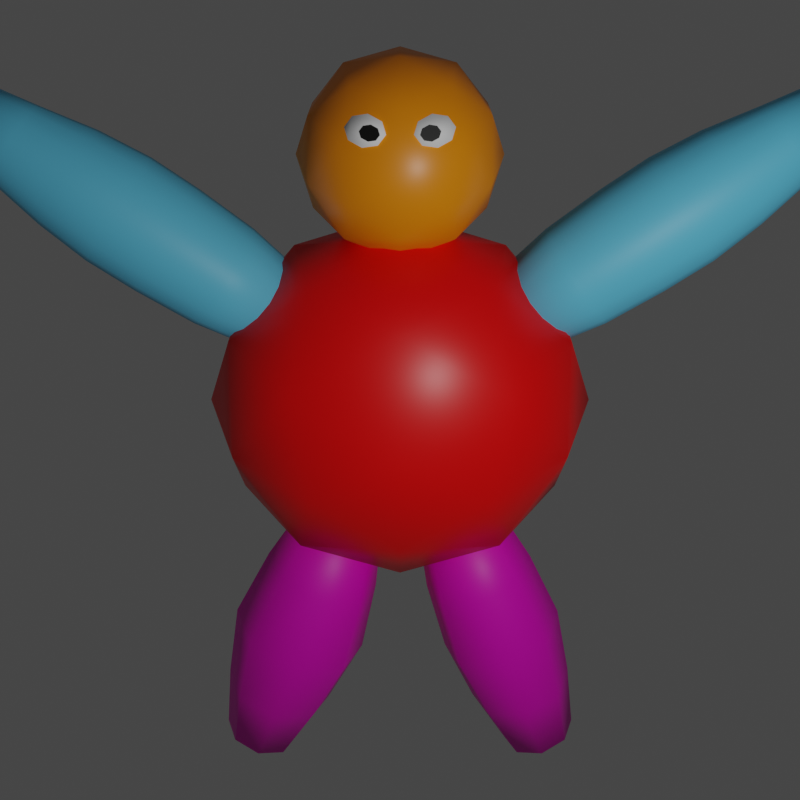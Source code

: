 # Source: bigboi.blend  (saved by Blender 2.81.16; exported with 4.5.12 LTS)
import bpy
from mathutils import Matrix  # noqa: F401  (used for matrix-valued properties, if any)

bpy.ops.wm.read_factory_settings(use_empty=True)
scene = bpy.context.scene
scene.name = 'Scene'

# ---- collections
col_collection = bpy.data.collections.new('Collection'); scene.collection.children.link(col_collection)

# ---- materials (node trees are filled in below, after node groups)
mat_torso = bpy.data.materials.new('torso')
mat_torso.alpha_threshold = 0.0
mat_torso.use_transparent_shadow = False
mat_torso.line_color = (0.0, 0.0, 0.0, 1.0)
mat_arm = bpy.data.materials.new('arm')
mat_arm.use_transparent_shadow = False
mat_head = bpy.data.materials.new('head')
mat_head.alpha_threshold = 0.0
mat_head.use_transparent_shadow = False
mat_head.line_color = (0.0, 0.0, 0.0, 1.0)
mat_leg = bpy.data.materials.new('leg')
mat_leg.use_transparent_shadow = False
mat_eye = bpy.data.materials.new('eye')
mat_eye.use_transparent_shadow = False
mat_pupil = bpy.data.materials.new('pupil')
mat_pupil.use_transparent_shadow = False

# ---- material node trees
mat_torso.use_nodes = True; mat_torso.node_tree.nodes.clear()
_N = mat_torso.node_tree.nodes; _L = mat_torso.node_tree.links
n0 = _N.new('ShaderNodeOutputMaterial'); n0.name = 'Material Output'; n0.location = (300, 300)
n1 = _N.new('ShaderNodeBsdfPrincipled'); n1.name = 'Principled BSDF'; n1.location = (10, 300)
n1.distribution = 'GGX'
n1.subsurface_method = 'BURLEY'
n1.inputs[0].default_value = (1.0, 0.0, 0.0004285, 1.0)
n1.inputs[2].default_value = 0.4
n1.inputs[3].default_value = 1.45
n1.inputs[27].default_value = (0.0, 0.0, 0.0, 1.0)
n1.inputs[28].default_value = 1.0
_L.new(n1.outputs[0], n0.inputs[0])
n0.is_active_output = True
mat_arm.use_nodes = True; mat_arm.node_tree.nodes.clear()
_N = mat_arm.node_tree.nodes; _L = mat_arm.node_tree.links
n0 = _N.new('ShaderNodeOutputMaterial'); n0.name = 'Material Output'; n0.location = (300, 300)
n1 = _N.new('ShaderNodeBsdfPrincipled'); n1.name = 'Principled BSDF'; n1.location = (10, 300)
n1.distribution = 'GGX'
n1.subsurface_method = 'BURLEY'
n1.inputs[0].default_value = (0.1395, 0.6714, 1.0, 1.0)
n1.inputs[3].default_value = 1.45
n1.inputs[27].default_value = (0.0, 0.0, 0.0, 1.0)
n1.inputs[28].default_value = 1.0
_L.new(n1.outputs[0], n0.inputs[0])
n0.is_active_output = True
mat_head.use_nodes = True; mat_head.node_tree.nodes.clear()
_N = mat_head.node_tree.nodes; _L = mat_head.node_tree.links
n0 = _N.new('ShaderNodeOutputMaterial'); n0.name = 'Material Output'; n0.location = (300, 300)
n1 = _N.new('ShaderNodeBsdfPrincipled'); n1.name = 'Principled BSDF'; n1.location = (10, 300)
n1.distribution = 'GGX'
n1.subsurface_method = 'BURLEY'
n1.inputs[0].default_value = (1.0, 0.2826, 0.0, 1.0)
n1.inputs[2].default_value = 0.4
n1.inputs[3].default_value = 1.45
n1.inputs[27].default_value = (0.0, 0.0, 0.0, 1.0)
n1.inputs[28].default_value = 1.0
_L.new(n1.outputs[0], n0.inputs[0])
n0.is_active_output = True
mat_leg.use_nodes = True; mat_leg.node_tree.nodes.clear()
_N = mat_leg.node_tree.nodes; _L = mat_leg.node_tree.links
n0 = _N.new('ShaderNodeOutputMaterial'); n0.name = 'Material Output'; n0.location = (300, 300)
n1 = _N.new('ShaderNodeBsdfPrincipled'); n1.name = 'Principled BSDF'; n1.location = (10, 300)
n1.distribution = 'GGX'
n1.subsurface_method = 'BURLEY'
n1.inputs[0].default_value = (1.0, 0.0, 0.6659, 1.0)
n1.inputs[3].default_value = 1.45
n1.inputs[27].default_value = (0.0, 0.0, 0.0, 1.0)
n1.inputs[28].default_value = 1.0
_L.new(n1.outputs[0], n0.inputs[0])
n0.is_active_output = True
mat_eye.use_nodes = True; mat_eye.node_tree.nodes.clear()
_N = mat_eye.node_tree.nodes; _L = mat_eye.node_tree.links
n0 = _N.new('ShaderNodeOutputMaterial'); n0.name = 'Material Output'; n0.location = (300, 300)
n1 = _N.new('ShaderNodeBsdfPrincipled'); n1.name = 'Principled BSDF'; n1.location = (10, 300)
n1.distribution = 'GGX'
n1.subsurface_method = 'BURLEY'
n1.inputs[0].default_value = (1.0, 1.0, 1.0, 1.0)
n1.inputs[3].default_value = 1.45
n1.inputs[27].default_value = (0.0, 0.0, 0.0, 1.0)
n1.inputs[28].default_value = 1.0
_L.new(n1.outputs[0], n0.inputs[0])
n0.is_active_output = True
mat_pupil.use_nodes = True; mat_pupil.node_tree.nodes.clear()
_N = mat_pupil.node_tree.nodes; _L = mat_pupil.node_tree.links
n0 = _N.new('ShaderNodeOutputMaterial'); n0.name = 'Material Output'; n0.location = (300, 300)
n1 = _N.new('ShaderNodeBsdfPrincipled'); n1.name = 'Principled BSDF'; n1.location = (10, 300)
n1.distribution = 'GGX'
n1.subsurface_method = 'BURLEY'
n1.inputs[0].default_value = (0.0, 0.0, 0.0, 1.0)
n1.inputs[3].default_value = 1.45
n1.inputs[27].default_value = (0.0, 0.0, 0.0, 1.0)
n1.inputs[28].default_value = 1.0
_L.new(n1.outputs[0], n0.inputs[0])
n0.is_active_output = True

# ---- world
world_world = bpy.data.worlds.new('World'); scene.world = world_world
world_world.use_nodes = True; world_world.node_tree.nodes.clear()
_N = world_world.node_tree.nodes; _L = world_world.node_tree.links
n0 = _N.new('ShaderNodeOutputWorld'); n0.name = 'World Output'; n0.location = (300, 300)
n1 = _N.new('ShaderNodeBackground'); n1.name = 'Background'; n1.location = (10, 300)
n1.inputs[0].default_value = (0.05088, 0.05088, 0.05088, 1.0)
_L.new(n1.outputs[0], n0.inputs[0])
n0.is_active_output = True
world_world.color = (0.05088, 0.05088, 0.05088)
world_world.use_sun_shadow = False
world_world.sun_shadow_jitter_overblur = 0.0

# ---- cameras
cam_perspective = bpy.data.cameras.new('perspective')
cam_perspective.clip_end = 100.0
cam_perspective.ortho_scale = 7.314
cam_front = bpy.data.cameras.new('front')
cam_front.ortho_scale = 9.0
cam_right = bpy.data.cameras.new('right')
cam_left = bpy.data.cameras.new('left')

# ---- lights
light_front_light = bpy.data.lights.new('front_light', 'POINT')
light_front_light.transmission_factor = 0.0
light_front_light.use_shadow = False
light_front_light.energy = 1000.0
light_front_light.shadow_soft_size = 0.1
light_front_light.shadow_maximum_resolution = 0.006
light_front_light.use_absolute_resolution = True

# ---- meshes
me_bigboi = bpy.data.meshes.new('bigboi')
me_bigboi.from_pydata([(1.701, -0.4326, 0.8506), (1.051, 1.133, 0.5257), (1.701, 2.889e-07, -1.051), (1.701, 0.4326, 0.8506), (1.701, 0.7, -0.3249), (1.051, -3.109e-08, 1.701), (1.051, 0.7, -1.376), (1.701, -0.7, -0.3249), (1.051, -0.7, -1.376), (1.051, -1.133, 0.5257), (2.0, 2.181e-07, 0.0), (0.8943, 2.825e-07, -1.788), (0.8944, 1.191, -0.5528), (0.8944, 0.736, 1.447), (0.8944, -0.736, 1.447), (0.8944, -1.191, -0.5528), (4.12, 0.3245, 3.025), (1.235, 0.4536, 1.003), (4.049, 0.2998, 3.127), (1.136, 0.4191, 1.145), (3.989, 0.2295, 3.213), (1.051, 0.3207, 1.265), (3.948, 0.1242, 3.271), (0.995, 0.1736, 1.346), (3.934, -3.908e-07, 3.291), (0.9752, 4.491e-07, 1.374), (3.948, -0.1242, 3.271), (0.995, -0.1736, 1.346), (3.989, -0.2295, 3.213), (1.051, -0.3207, 1.265), (4.049, -0.2998, 3.127), (1.136, -0.4191, 1.145), (4.12, -0.3245, 3.025), (1.235, -0.4536, 1.003), (4.191, -0.2998, 2.924), (1.335, -0.4191, 0.8605), (4.252, -0.2295, 2.837), (1.419, -0.3207, 0.74), (4.292, -0.1242, 2.78), (1.476, -0.1736, 0.6594), (4.306, -3.013e-07, 2.759), (1.496, 5.742e-07, 0.6311), (4.292, 0.1242, 2.78), (1.476, 0.1736, 0.6594), (4.252, 0.2295, 2.837), (1.419, 0.3207, 0.74), (4.191, 0.2998, 2.924), (1.335, 0.4191, 0.8605), (3.67, 0.4291, 2.704), (3.202, 0.54, 2.38), (3.084, 0.4989, 2.549), (3.576, 0.3964, 2.838), (2.983, 0.3818, 2.693), (3.496, 0.3034, 2.952), (2.916, 0.2066, 2.789), (3.443, 0.1642, 3.029), (2.893, -6.677e-08, 2.822), (3.424, -2.494e-07, 3.055), (2.916, -0.2066, 2.789), (3.443, -0.1642, 3.029), (2.983, -0.3818, 2.693), (3.496, -0.3034, 2.952), (3.084, -0.4989, 2.549), (3.576, -0.3964, 2.838), (3.202, -0.54, 2.38), (3.67, -0.4291, 2.704), (3.321, -0.4989, 2.211), (3.764, -0.3964, 2.569), (3.421, -0.3818, 2.067), (3.844, -0.3034, 2.455), (3.488, -0.2066, 1.971), (3.898, -0.1642, 2.379), (3.512, 8.213e-08, 1.938), (3.916, -1.311e-07, 2.352), (3.488, 0.2066, 1.971), (3.898, 0.1642, 2.379), (3.421, 0.3818, 2.067), (3.844, 0.3034, 2.455), (3.321, 0.4989, 2.211), (3.764, 0.3964, 2.569), (2.305, 0.5964, 1.751), (1.77, 0.5628, 1.377), (1.646, 0.52, 1.554), (2.174, 0.551, 1.938), (1.542, 0.398, 1.703), (2.063, 0.4217, 2.097), (1.472, 0.2154, 1.803), (1.989, 0.2282, 2.203), (1.447, 2.973e-07, 1.838), (1.963, 1.561e-07, 2.24), (1.472, -0.2154, 1.803), (1.989, -0.2282, 2.203), (1.542, -0.398, 1.703), (2.063, -0.4217, 2.097), (1.646, -0.52, 1.554), (2.174, -0.551, 1.938), (1.77, -0.5628, 1.377), (2.305, -0.5964, 1.751), (1.894, -0.52, 1.201), (2.436, -0.551, 1.564), (1.998, -0.398, 1.051), (2.547, -0.4217, 1.406), (2.068, -0.2154, 0.9511), (2.621, -0.2282, 1.3), (2.093, 4.525e-07, 0.916), (2.647, 3.206e-07, 1.263), (2.068, 0.2154, 0.9511), (2.621, 0.2282, 1.3), (1.998, 0.398, 1.051), (2.547, 0.4217, 1.406), (1.894, 0.52, 1.201), (2.436, 0.551, 1.564), (2.622, 0.553, 2.253), (2.511, 0.4233, 2.412), (2.436, 0.2291, 2.519), (2.41, 3.927e-08, 2.556), (2.436, -0.2291, 2.519), (2.511, -0.4233, 2.412), (2.622, -0.553, 2.253), (2.753, -0.5986, 2.066), (2.885, -0.553, 1.878), (2.996, -0.4233, 1.719), (3.071, -0.2291, 1.613), (3.097, 2.043e-07, 1.575), (3.071, 0.2291, 1.613), (2.996, 0.4233, 1.719), (2.885, 0.553, 1.878), (2.753, 0.5986, 2.066), (0.4472, -0.8506, 2.329), (0.4472, -0.5257, 3.329), (0.4472, 0.5257, 3.329), (0.4472, 0.8506, 2.329), (0.4472, 1.803e-07, 1.711), (1.0, 1.344e-07, 2.606), (0.5257, -0.5, 1.918), (0.5257, -0.809, 2.869), (0.5257, -4.365e-08, 3.457), (0.5257, 0.809, 2.869), (0.5257, 0.5, 1.918), (0.8507, -0.5, 2.443), (0.8507, 1.849e-07, 2.08), (0.8507, -0.309, 3.031), (0.8507, 0.309, 3.031), (0.8507, 0.5, 2.443), (1.702, 0.4262, -4.506), (0.6463, 0.4657, -1.485), (1.987, 0.3013, -4.407), (0.9572, 0.3293, -1.377), (2.105, -9.8e-08, -4.365), (1.086, -7.734e-08, -1.332), (1.987, -0.3013, -4.407), (0.9572, -0.3293, -1.377), (1.702, -0.4262, -4.506), (0.6463, -0.4657, -1.485), (1.418, -0.3013, -4.605), (0.3355, -0.3293, -1.594), (1.3, -3.65e-08, -4.647), (0.2067, -1.013e-08, -1.639), (1.418, 0.3013, -4.605), (0.3355, 0.3293, -1.594), (1.442, 0.5967, -3.762), (1.164, 0.7113, -2.967), (0.8865, 0.6237, -2.172), (1.303, 0.441, -2.027), (1.639, 0.503, -2.801), (1.84, 0.4219, -3.623), (1.475, -9.762e-08, -1.966), (1.836, -1.132e-07, -2.732), (2.005, -1.087e-07, -3.565), (1.303, -0.441, -2.027), (1.639, -0.503, -2.801), (1.84, -0.4219, -3.623), (0.8865, -0.6237, -2.172), (1.164, -0.7113, -2.967), (1.442, -0.5967, -3.762), (0.4702, -0.441, -2.318), (0.6896, -0.503, -3.133), (1.044, -0.4219, -3.901), (0.3087, -7.444e-09, -2.374), (0.53, -1.016e-08, -3.207), (0.8789, -2.262e-08, -3.959), (0.4702, 0.441, -2.318), (0.6896, 0.503, -3.133), (1.044, 0.4219, -3.901), (0.3361, -0.8633, 2.863), (0.3174, -0.7847, 2.84), (0.4577, -0.8175, 2.92), (0.4389, -0.7389, 2.897), (0.4924, -0.7782, 3.026), (0.4736, -0.6996, 3.003), (0.4199, -0.7683, 3.119), (0.4011, -0.6897, 3.095), (0.2826, -0.7936, 3.144), (0.2639, -0.7151, 3.121), (0.1611, -0.8394, 3.087), (0.1423, -0.7608, 3.064), (0.1264, -0.8787, 2.981), (0.1076, -0.8002, 2.958), (0.1989, -0.8886, 2.888), (0.1801, -0.81, 2.865), (0.283, -0.8763, 2.92), (0.2737, -0.8371, 2.908), (0.3438, -0.8535, 2.948), (0.3344, -0.8142, 2.937), (0.3612, -0.8338, 3.001), (0.3518, -0.7945, 2.989), (0.3249, -0.8289, 3.047), (0.3155, -0.7896, 3.036), (0.2563, -0.8415, 3.06), (0.2469, -0.8023, 3.048), (0.1955, -0.8644, 3.031), (0.1861, -0.8251, 3.02), (0.1782, -0.8841, 2.979), (0.1688, -0.8448, 2.967), (0.2144, -0.889, 2.932), (0.205, -0.8497, 2.921), (-1.701, -0.4326, 0.8506), (-1.051, 1.133, 0.5257), (0.0, 1.4, 2.929e-07), (0.0, 1.133, 1.176), (-1.701, 2.889e-07, -1.051), (-1.701, 0.4326, 0.8506), (-1.701, 0.7, -0.3249), (-1.051, -3.109e-08, 1.701), (-1.051, 0.7, -1.376), (-1.701, -0.7, -0.3249), (0.0, 1.133, -1.176), (-1.051, -0.7, -1.376), (-1.051, -1.133, 0.5257), (0.0, -1.133, 1.176), (0.0, 0.4326, 1.902), (0.0, -1.133, -1.176), (0.0, -0.4326, 1.902), (0.0, 0.4326, -1.902), (0.0, -1.4, -2.446e-07), (0.0, -0.4326, -1.902), (-2.0, 2.181e-07, 0.0), (-0.8943, 2.826e-07, -1.788), (-0.8944, 1.191, -0.5528), (-0.8944, 0.736, 1.447), (-0.8944, -0.736, 1.447), (-0.8944, -1.191, -0.5528), (-4.12, 0.3245, 3.025), (-1.235, 0.4536, 1.003), (-4.049, 0.2998, 3.127), (-1.136, 0.4191, 1.145), (-3.989, 0.2295, 3.213), (-1.051, 0.3207, 1.265), (-3.948, 0.1242, 3.271), (-0.995, 0.1736, 1.346), (-3.934, -3.908e-07, 3.291), (-0.9752, 4.491e-07, 1.374), (-3.948, -0.1242, 3.271), (-0.995, -0.1736, 1.346), (-3.989, -0.2295, 3.213), (-1.051, -0.3207, 1.265), (-4.049, -0.2998, 3.127), (-1.136, -0.4191, 1.145), (-4.12, -0.3245, 3.025), (-1.235, -0.4536, 1.003), (-4.191, -0.2998, 2.924), (-1.335, -0.4191, 0.8605), (-4.252, -0.2295, 2.837), (-1.419, -0.3207, 0.74), (-4.292, -0.1242, 2.78), (-1.476, -0.1736, 0.6594), (-4.306, -3.013e-07, 2.759), (-1.496, 5.742e-07, 0.6311), (-4.292, 0.1242, 2.78), (-1.476, 0.1736, 0.6594), (-4.252, 0.2295, 2.837), (-1.419, 0.3207, 0.74), (-4.191, 0.2998, 2.924), (-1.335, 0.4191, 0.8605), (-3.67, 0.4291, 2.704), (-3.202, 0.54, 2.38), (-3.084, 0.4989, 2.549), (-3.576, 0.3964, 2.838), (-2.983, 0.3818, 2.693), (-3.496, 0.3034, 2.952), (-2.916, 0.2066, 2.789), (-3.443, 0.1642, 3.029), (-2.893, -6.677e-08, 2.822), (-3.424, -2.494e-07, 3.055), (-2.916, -0.2066, 2.789), (-3.443, -0.1642, 3.029), (-2.983, -0.3818, 2.693), (-3.496, -0.3034, 2.952), (-3.084, -0.4989, 2.549), (-3.576, -0.3964, 2.838), (-3.202, -0.54, 2.38), (-3.67, -0.4291, 2.704), (-3.321, -0.4989, 2.211), (-3.764, -0.3964, 2.569), (-3.421, -0.3818, 2.067), (-3.844, -0.3034, 2.455), (-3.488, -0.2066, 1.971), (-3.898, -0.1642, 2.379), (-3.512, 8.213e-08, 1.938), (-3.916, -1.311e-07, 2.352), (-3.488, 0.2066, 1.971), (-3.898, 0.1642, 2.379), (-3.421, 0.3818, 2.067), (-3.844, 0.3034, 2.455), (-3.321, 0.4989, 2.211), (-3.764, 0.3964, 2.569), (-2.305, 0.5964, 1.751), (-1.77, 0.5628, 1.377), (-1.646, 0.52, 1.554), (-2.174, 0.551, 1.938), (-1.542, 0.398, 1.703), (-2.063, 0.4217, 2.097), (-1.472, 0.2154, 1.803), (-1.989, 0.2282, 2.203), (-1.447, 2.973e-07, 1.838), (-1.963, 1.561e-07, 2.24), (-1.472, -0.2154, 1.803), (-1.989, -0.2282, 2.203), (-1.542, -0.398, 1.703), (-2.063, -0.4217, 2.097), (-1.646, -0.52, 1.554), (-2.174, -0.551, 1.938), (-1.77, -0.5628, 1.377), (-2.305, -0.5964, 1.751), (-1.894, -0.52, 1.201), (-2.436, -0.551, 1.564), (-1.998, -0.398, 1.051), (-2.547, -0.4217, 1.406), (-2.068, -0.2154, 0.9511), (-2.621, -0.2282, 1.3), (-2.093, 4.525e-07, 0.916), (-2.647, 3.206e-07, 1.263), (-2.068, 0.2154, 0.9511), (-2.621, 0.2282, 1.3), (-1.998, 0.398, 1.051), (-2.547, 0.4217, 1.406), (-1.894, 0.52, 1.201), (-2.436, 0.551, 1.564), (-2.622, 0.553, 2.253), (-2.511, 0.4233, 2.412), (-2.436, 0.2291, 2.519), (-2.41, 3.927e-08, 2.556), (-2.436, -0.2291, 2.519), (-2.511, -0.4233, 2.412), (-2.622, -0.553, 2.253), (-2.753, -0.5986, 2.066), (-2.885, -0.553, 1.878), (-2.996, -0.4233, 1.719), (-3.071, -0.2291, 1.613), (-3.097, 2.043e-07, 1.575), (-3.071, 0.2291, 1.613), (-2.996, 0.4233, 1.719), (-2.885, 0.553, 1.878), (-2.753, 0.5986, 2.066), (-0.4472, -0.8506, 2.329), (-0.4472, -0.5257, 3.329), (-0.4472, 0.5257, 3.329), (-0.4472, 0.8506, 2.329), (-0.4472, 1.803e-07, 1.711), (-1.0, 1.344e-07, 2.606), (0.0, -0.309, 1.655), (0.0, 0.309, 1.655), (0.0, -1.0, 2.606), (0.0, -0.809, 2.018), (0.0, -0.309, 3.557), (0.0, -0.809, 3.194), (0.0, 0.809, 3.194), (0.0, 0.309, 3.557), (0.0, 0.809, 2.018), (0.0, 1.0, 2.606), (-0.5257, -0.5, 1.918), (-0.5257, -0.809, 2.869), (-0.5257, -4.365e-08, 3.457), (-0.5257, 0.809, 2.869), (-0.5257, 0.5, 1.918), (-0.8507, -0.5, 2.443), (-0.8507, 1.849e-07, 2.08), (-0.8507, -0.309, 3.031), (-0.8507, 0.309, 3.031), (-0.8507, 0.5, 2.443), (-1.702, 0.4262, -4.506), (-0.6463, 0.4657, -1.485), (-1.987, 0.3013, -4.407), (-0.9572, 0.3293, -1.377), (-2.105, -9.8e-08, -4.365), (-1.086, -7.734e-08, -1.332), (-1.987, -0.3013, -4.407), (-0.9572, -0.3293, -1.377), (-1.702, -0.4262, -4.506), (-0.6463, -0.4657, -1.485), (-1.418, -0.3013, -4.605), (-0.3355, -0.3293, -1.594), (-1.3, -3.65e-08, -4.647), (-0.2067, -1.013e-08, -1.639), (-1.418, 0.3013, -4.605), (-0.3355, 0.3293, -1.594), (-1.451, 0.6165, -3.788), (-1.164, 0.7732, -2.967), (-0.8771, 0.6445, -2.146), (-1.307, 0.4557, -1.995), (-1.68, 0.5467, -2.787), (-1.863, 0.4359, -3.644), (-1.486, -9.988e-08, -1.933), (-1.894, -1.205e-07, -2.712), (-2.033, -1.113e-07, -3.585), (-1.307, -0.4557, -1.995), (-1.68, -0.5467, -2.787), (-1.863, -0.4359, -3.644), (-0.8771, -0.6445, -2.146), (-1.164, -0.7732, -2.967), (-1.451, -0.6165, -3.788), (-0.447, -0.4557, -2.296), (-0.6479, -0.5467, -3.147), (-1.04, -0.4359, -3.932), (-0.2769, -6.805e-09, -2.357), (-0.4488, -8.774e-09, -3.224), (-0.8689, -2.237e-08, -3.993), (-0.447, 0.4557, -2.296), (-0.6479, 0.5467, -3.147), (-1.04, 0.4359, -3.932), (-0.3361, -0.8633, 2.863), (-0.3174, -0.7847, 2.84), (-0.4577, -0.8175, 2.92), (-0.4389, -0.7389, 2.897), (-0.4924, -0.7782, 3.026), (-0.4736, -0.6996, 3.003), (-0.4199, -0.7683, 3.119), (-0.4011, -0.6897, 3.095), (-0.2826, -0.7936, 3.144), (-0.2639, -0.7151, 3.121), (-0.1611, -0.8394, 3.087), (-0.1423, -0.7608, 3.064), (-0.1264, -0.8787, 2.981), (-0.1076, -0.8002, 2.958), (-0.1989, -0.8886, 2.888), (-0.1801, -0.81, 2.865), (-0.283, -0.8763, 2.92), (-0.2737, -0.8371, 2.908), (-0.3438, -0.8535, 2.948), (-0.3344, -0.8142, 2.937), (-0.3612, -0.8338, 3.001), (-0.3518, -0.7945, 2.989), (-0.3249, -0.8289, 3.047), (-0.3155, -0.7896, 3.036), (-0.2563, -0.8415, 3.06), (-0.2469, -0.8023, 3.048), (-0.1955, -0.8644, 3.031), (-0.1861, -0.8251, 3.02), (-0.1782, -0.8841, 2.979), (-0.1688, -0.8448, 2.967), (-0.2144, -0.889, 2.932), (-0.205, -0.8497, 2.921)], [], [(219, 230, 13), (231, 8, 15), (230, 232, 5), (8, 11, 2), (233, 6, 11), (2, 6, 4), (3, 0, 10), (219, 13, 1), (4, 3, 10), (7, 8, 2), (4, 1, 3), (230, 5, 13), (1, 13, 3), (234, 15, 9), (3, 5, 0), (5, 14, 0), (6, 12, 4), (218, 219, 1), (233, 226, 6), (7, 2, 10), (0, 7, 10), (9, 15, 7), (232, 14, 5), (229, 234, 9), (231, 235, 8), (2, 4, 10), (226, 12, 6), (0, 9, 7), (229, 9, 14), (235, 11, 8), (14, 9, 0), (218, 1, 12), (15, 8, 7), (226, 218, 12), (232, 229, 14), (234, 231, 15), (235, 233, 11), (11, 6, 2), (13, 5, 3), (12, 1, 4), (81, 17, 19, 82), (82, 19, 21, 84), (84, 21, 23, 86), (86, 23, 25, 88), (88, 25, 27, 90), (90, 27, 29, 92), (92, 29, 31, 94), (94, 31, 33, 96), (96, 33, 35, 98), (98, 35, 37, 100), (100, 37, 39, 102), (102, 39, 41, 104), (104, 41, 43, 106), (106, 43, 45, 108), (19, 17, 47, 45, 43, 41, 39, 37, 35, 33, 31, 29, 27, 25, 23, 21), (108, 45, 47, 110), (110, 47, 17, 81), (16, 18, 20, 22, 24, 26, 28, 30, 32, 34, 36, 38, 40, 42, 44, 46), (46, 79, 48, 16), (79, 78, 49, 48), (44, 77, 79, 46), (77, 76, 78, 79), (42, 75, 77, 44), (75, 74, 76, 77), (40, 73, 75, 42), (73, 72, 74, 75), (38, 71, 73, 40), (71, 70, 72, 73), (36, 69, 71, 38), (69, 68, 70, 71), (34, 67, 69, 36), (67, 66, 68, 69), (32, 65, 67, 34), (65, 64, 66, 67), (30, 63, 65, 32), (63, 62, 64, 65), (28, 61, 63, 30), (61, 60, 62, 63), (26, 59, 61, 28), (59, 58, 60, 61), (24, 57, 59, 26), (57, 56, 58, 59), (22, 55, 57, 24), (55, 54, 56, 57), (20, 53, 55, 22), (53, 52, 54, 55), (18, 51, 53, 20), (51, 50, 52, 53), (16, 48, 51, 18), (48, 49, 50, 51), (126, 111, 80, 127), (111, 110, 81, 80), (125, 109, 111, 126), (109, 108, 110, 111), (124, 107, 109, 125), (107, 106, 108, 109), (123, 105, 107, 124), (105, 104, 106, 107), (122, 103, 105, 123), (103, 102, 104, 105), (121, 101, 103, 122), (101, 100, 102, 103), (120, 99, 101, 121), (99, 98, 100, 101), (119, 97, 99, 120), (97, 96, 98, 99), (118, 95, 97, 119), (95, 94, 96, 97), (117, 93, 95, 118), (93, 92, 94, 95), (116, 91, 93, 117), (91, 90, 92, 93), (115, 89, 91, 116), (89, 88, 90, 91), (114, 87, 89, 115), (87, 86, 88, 89), (113, 85, 87, 114), (85, 84, 86, 87), (112, 83, 85, 113), (83, 82, 84, 85), (127, 80, 83, 112), (80, 81, 82, 83), (49, 127, 112, 50), (50, 112, 113, 52), (52, 113, 114, 54), (54, 114, 115, 56), (56, 115, 116, 58), (58, 116, 117, 60), (60, 117, 118, 62), (62, 118, 119, 64), (64, 119, 120, 66), (66, 120, 121, 68), (68, 121, 122, 70), (70, 122, 123, 72), (72, 123, 124, 74), (74, 124, 125, 76), (76, 125, 126, 78), (78, 126, 127, 49), (128, 134, 139), (129, 135, 141), (130, 136, 142), (131, 137, 143), (132, 138, 140), (140, 143, 133), (140, 138, 143), (138, 131, 143), (143, 142, 133), (143, 137, 142), (137, 130, 142), (142, 141, 133), (142, 136, 141), (136, 129, 141), (141, 139, 133), (141, 135, 139), (135, 128, 139), (139, 140, 133), (139, 134, 140), (134, 132, 140), (361, 138, 132), (361, 368, 138), (368, 131, 138), (369, 137, 131), (369, 366, 137), (366, 130, 137), (367, 136, 130), (367, 364, 136), (364, 129, 136), (365, 135, 129), (365, 362, 135), (362, 128, 135), (363, 134, 128), (363, 360, 134), (360, 132, 134), (368, 369, 131), (366, 367, 130), (364, 365, 129), (362, 363, 128), (360, 361, 132), (162, 145, 147, 163), (163, 147, 149, 166), (166, 149, 151, 169), (169, 151, 153, 172), (172, 153, 155, 175), (175, 155, 157, 178), (147, 145, 159, 157, 155, 153, 151, 149), (178, 157, 159, 181), (181, 159, 145, 162), (144, 146, 148, 150, 152, 154, 156, 158), (158, 183, 160, 144), (183, 182, 161, 160), (182, 181, 162, 161), (156, 180, 183, 158), (180, 179, 182, 183), (179, 178, 181, 182), (154, 177, 180, 156), (177, 176, 179, 180), (176, 175, 178, 179), (152, 174, 177, 154), (174, 173, 176, 177), (173, 172, 175, 176), (150, 171, 174, 152), (171, 170, 173, 174), (170, 169, 172, 173), (148, 168, 171, 150), (168, 167, 170, 171), (167, 166, 169, 170), (146, 165, 168, 148), (165, 164, 167, 168), (164, 163, 166, 167), (144, 160, 165, 146), (160, 161, 164, 165), (161, 162, 163, 164), (184, 185, 187, 186), (186, 187, 189, 188), (188, 189, 191, 190), (190, 191, 193, 192), (192, 193, 195, 194), (194, 195, 197, 196), (187, 185, 199, 197, 195, 193, 191, 189), (196, 197, 199, 198), (198, 199, 185, 184), (184, 186, 188, 190, 192, 194, 196, 198), (200, 201, 203, 202), (202, 203, 205, 204), (204, 205, 207, 206), (206, 207, 209, 208), (208, 209, 211, 210), (210, 211, 213, 212), (203, 201, 215, 213, 211, 209, 207, 205), (212, 213, 215, 214), (214, 215, 201, 200), (200, 202, 204, 206, 208, 210, 212, 214), (219, 239, 230), (231, 241, 227), (230, 223, 232), (227, 220, 237), (233, 237, 224), (220, 222, 224), (221, 236, 216), (219, 217, 239), (222, 236, 221), (225, 220, 227), (222, 221, 217), (230, 239, 223), (217, 221, 239), (234, 228, 241), (221, 216, 223), (223, 216, 240), (224, 222, 238), (218, 217, 219), (233, 224, 226), (225, 236, 220), (216, 236, 225), (228, 225, 241), (232, 223, 240), (229, 228, 234), (231, 227, 235), (220, 236, 222), (226, 224, 238), (216, 225, 228), (229, 240, 228), (235, 227, 237), (240, 216, 228), (218, 238, 217), (241, 225, 227), (226, 238, 218), (232, 240, 229), (234, 241, 231), (235, 237, 233), (237, 220, 224), (239, 221, 223), (238, 222, 217), (307, 308, 245, 243), (308, 310, 247, 245), (310, 312, 249, 247), (312, 314, 251, 249), (314, 316, 253, 251), (316, 318, 255, 253), (318, 320, 257, 255), (320, 322, 259, 257), (322, 324, 261, 259), (324, 326, 263, 261), (326, 328, 265, 263), (328, 330, 267, 265), (330, 332, 269, 267), (332, 334, 271, 269), (245, 247, 249, 251, 253, 255, 257, 259, 261, 263, 265, 267, 269, 271, 273, 243), (334, 336, 273, 271), (336, 307, 243, 273), (242, 272, 270, 268, 266, 264, 262, 260, 258, 256, 254, 252, 250, 248, 246, 244), (272, 242, 274, 305), (305, 274, 275, 304), (270, 272, 305, 303), (303, 305, 304, 302), (268, 270, 303, 301), (301, 303, 302, 300), (266, 268, 301, 299), (299, 301, 300, 298), (264, 266, 299, 297), (297, 299, 298, 296), (262, 264, 297, 295), (295, 297, 296, 294), (260, 262, 295, 293), (293, 295, 294, 292), (258, 260, 293, 291), (291, 293, 292, 290), (256, 258, 291, 289), (289, 291, 290, 288), (254, 256, 289, 287), (287, 289, 288, 286), (252, 254, 287, 285), (285, 287, 286, 284), (250, 252, 285, 283), (283, 285, 284, 282), (248, 250, 283, 281), (281, 283, 282, 280), (246, 248, 281, 279), (279, 281, 280, 278), (244, 246, 279, 277), (277, 279, 278, 276), (242, 244, 277, 274), (274, 277, 276, 275), (352, 353, 306, 337), (337, 306, 307, 336), (351, 352, 337, 335), (335, 337, 336, 334), (350, 351, 335, 333), (333, 335, 334, 332), (349, 350, 333, 331), (331, 333, 332, 330), (348, 349, 331, 329), (329, 331, 330, 328), (347, 348, 329, 327), (327, 329, 328, 326), (346, 347, 327, 325), (325, 327, 326, 324), (345, 346, 325, 323), (323, 325, 324, 322), (344, 345, 323, 321), (321, 323, 322, 320), (343, 344, 321, 319), (319, 321, 320, 318), (342, 343, 319, 317), (317, 319, 318, 316), (341, 342, 317, 315), (315, 317, 316, 314), (340, 341, 315, 313), (313, 315, 314, 312), (339, 340, 313, 311), (311, 313, 312, 310), (338, 339, 311, 309), (309, 311, 310, 308), (353, 338, 309, 306), (306, 309, 308, 307), (275, 276, 338, 353), (276, 278, 339, 338), (278, 280, 340, 339), (280, 282, 341, 340), (282, 284, 342, 341), (284, 286, 343, 342), (286, 288, 344, 343), (288, 290, 345, 344), (290, 292, 346, 345), (292, 294, 347, 346), (294, 296, 348, 347), (296, 298, 349, 348), (298, 300, 350, 349), (300, 302, 351, 350), (302, 304, 352, 351), (304, 275, 353, 352), (354, 375, 370), (355, 377, 371), (356, 378, 372), (357, 379, 373), (358, 376, 374), (376, 359, 379), (376, 379, 374), (374, 379, 357), (379, 359, 378), (379, 378, 373), (373, 378, 356), (378, 359, 377), (378, 377, 372), (372, 377, 355), (377, 359, 375), (377, 375, 371), (371, 375, 354), (375, 359, 376), (375, 376, 370), (370, 376, 358), (361, 358, 374), (361, 374, 368), (368, 374, 357), (369, 357, 373), (369, 373, 366), (366, 373, 356), (367, 356, 372), (367, 372, 364), (364, 372, 355), (365, 355, 371), (365, 371, 362), (362, 371, 354), (363, 354, 370), (363, 370, 360), (360, 370, 358), (368, 357, 369), (366, 356, 367), (364, 355, 365), (362, 354, 363), (360, 358, 361), (398, 399, 383, 381), (399, 402, 385, 383), (402, 405, 387, 385), (405, 408, 389, 387), (408, 411, 391, 389), (411, 414, 393, 391), (383, 385, 387, 389, 391, 393, 395, 381), (414, 417, 395, 393), (417, 398, 381, 395), (380, 394, 392, 390, 388, 386, 384, 382), (394, 380, 396, 419), (419, 396, 397, 418), (418, 397, 398, 417), (392, 394, 419, 416), (416, 419, 418, 415), (415, 418, 417, 414), (390, 392, 416, 413), (413, 416, 415, 412), (412, 415, 414, 411), (388, 390, 413, 410), (410, 413, 412, 409), (409, 412, 411, 408), (386, 388, 410, 407), (407, 410, 409, 406), (406, 409, 408, 405), (384, 386, 407, 404), (404, 407, 406, 403), (403, 406, 405, 402), (382, 384, 404, 401), (401, 404, 403, 400), (400, 403, 402, 399), (380, 382, 401, 396), (396, 401, 400, 397), (397, 400, 399, 398), (420, 422, 423, 421), (422, 424, 425, 423), (424, 426, 427, 425), (426, 428, 429, 427), (428, 430, 431, 429), (430, 432, 433, 431), (423, 425, 427, 429, 431, 433, 435, 421), (432, 434, 435, 433), (434, 420, 421, 435), (420, 434, 432, 430, 428, 426, 424, 422), (436, 438, 439, 437), (438, 440, 441, 439), (440, 442, 443, 441), (442, 444, 445, 443), (444, 446, 447, 445), (446, 448, 449, 447), (439, 441, 443, 445, 447, 449, 451, 437), (448, 450, 451, 449), (450, 436, 437, 451), (436, 450, 448, 446, 444, 442, 440, 438)])
me_bigboi.polygons.foreach_set('use_smooth', [1, 1, 1, 1, 1, 1, 1, 1, 1, 1, 1, 1, 1, 1, 1, 1, 1, 1, 1, 1, 1, 1, 1, 1, 1, 1, 1, 1, 1, 1, 1, 1, 1, 1, 1, 1, 1, 1, 1, 1, 1, 1, 1, 1, 1, 1, 1, 1, 1, 1, 1, 1, 1, 1, 1, 1, 1, 1, 1, 1, 1, 1, 1, 1, 1, 1, 1, 1, 1, 1, 1, 1, 1, 1, 1, 1, 1, 1, 1, 1, 1, 1, 1, 1, 1, 1, 1, 1, 1, 1, 1, 1, 1, 1, 1, 1, 1, 1, 1, 1, 1, 1, 1, 1, 1, 1, 1, 1, 1, 1, 1, 1, 1, 1, 1, 1, 1, 1, 1, 1, 1, 1, 1, 1, 1, 1, 1, 1, 1, 1, 1, 1, 1, 1, 1, 1, 1, 1, 1, 1, 1, 1, 1, 1, 1, 1, 1, 1, 1, 1, 1, 1, 1, 1, 1, 1, 1, 1, 1, 1, 1, 1, 1, 1, 1, 1, 1, 1, 1, 1, 1, 1, 1, 1, 1, 1, 1, 1, 1, 1, 1, 1, 1, 1, 1, 1, 1, 1, 1, 1, 1, 1, 1, 1, 1, 1, 1, 1, 1, 1, 1, 1, 1, 1, 1, 1, 1, 1, 1, 1, 1, 1, 1, 1, 1, 1, 1, 1, 1, 1, 1, 1, 0, 0, 0, 0, 0, 0, 0, 0, 0, 0, 1, 1, 1, 1, 1, 1, 1, 1, 1, 1, 1, 1, 1, 1, 1, 1, 1, 1, 1, 1, 1, 1, 1, 1, 1, 1, 1, 1, 1, 1, 1, 1, 1, 1, 1, 1, 1, 1, 1, 1, 1, 1, 1, 1, 1, 1, 1, 1, 1, 1, 1, 1, 1, 1, 1, 1, 1, 1, 1, 1, 1, 1, 1, 1, 1, 1, 1, 1, 1, 1, 1, 1, 1, 1, 1, 1, 1, 1, 1, 1, 1, 1, 1, 1, 1, 1, 1, 1, 1, 1, 1, 1, 1, 1, 1, 1, 1, 1, 1, 1, 1, 1, 1, 1, 1, 1, 1, 1, 1, 1, 1, 1, 1, 1, 1, 1, 1, 1, 1, 1, 1, 1, 1, 1, 1, 1, 1, 1, 1, 1, 1, 1, 1, 1, 1, 1, 1, 1, 1, 1, 1, 1, 1, 1, 1, 1, 1, 1, 1, 1, 1, 1, 1, 1, 1, 1, 1, 1, 1, 1, 1, 1, 1, 1, 1, 1, 1, 1, 1, 1, 1, 1, 1, 1, 1, 1, 1, 1, 1, 1, 1, 1, 1, 1, 1, 1, 1, 1, 1, 1, 1, 1, 1, 1, 1, 1, 1, 1, 1, 1, 1, 1, 1, 1, 1, 1, 1, 1, 1, 1, 1, 1, 1, 1, 1, 1, 1, 1, 1, 1, 1, 1, 0, 0, 0, 0, 0, 0, 0, 0, 0, 0])
me_bigboi.polygons.foreach_set('material_index', [0, 0, 0, 0, 0, 0, 0, 0, 0, 0, 0, 0, 0, 0, 0, 0, 0, 0, 0, 0, 0, 0, 0, 0, 0, 0, 0, 0, 0, 0, 0, 0, 0, 0, 0, 0, 0, 0, 0, 0, 1, 1, 1, 1, 1, 1, 1, 1, 1, 1, 1, 1, 1, 1, 1, 1, 1, 1, 1, 1, 1, 1, 1, 1, 1, 1, 1, 1, 1, 1, 1, 1, 1, 1, 1, 1, 1, 1, 1, 1, 1, 1, 1, 1, 1, 1, 1, 1, 1, 1, 1, 1, 1, 1, 1, 1, 1, 1, 1, 1, 1, 1, 1, 1, 1, 1, 1, 1, 1, 1, 1, 1, 1, 1, 1, 1, 1, 1, 1, 1, 1, 1, 1, 1, 1, 1, 1, 1, 1, 1, 1, 1, 1, 1, 1, 1, 1, 1, 2, 2, 2, 2, 2, 2, 2, 2, 2, 2, 2, 2, 2, 2, 2, 2, 2, 2, 2, 2, 2, 2, 2, 2, 2, 2, 2, 2, 2, 2, 2, 2, 2, 2, 2, 2, 2, 2, 2, 2, 3, 3, 3, 3, 3, 3, 3, 3, 3, 3, 3, 3, 3, 3, 3, 3, 3, 3, 3, 3, 3, 3, 3, 3, 3, 3, 3, 3, 3, 3, 3, 3, 3, 3, 4, 4, 4, 4, 4, 4, 4, 4, 4, 4, 5, 5, 5, 5, 5, 5, 5, 5, 5, 5, 0, 0, 0, 0, 0, 0, 0, 0, 0, 0, 0, 0, 0, 0, 0, 0, 0, 0, 0, 0, 0, 0, 0, 0, 0, 0, 0, 0, 0, 0, 0, 0, 0, 0, 0, 0, 0, 0, 0, 0, 1, 1, 1, 1, 1, 1, 1, 1, 1, 1, 1, 1, 1, 1, 1, 1, 1, 1, 1, 1, 1, 1, 1, 1, 1, 1, 1, 1, 1, 1, 1, 1, 1, 1, 1, 1, 1, 1, 1, 1, 1, 1, 1, 1, 1, 1, 1, 1, 1, 1, 1, 1, 1, 1, 1, 1, 1, 1, 1, 1, 1, 1, 1, 1, 1, 1, 1, 1, 1, 1, 1, 1, 1, 1, 1, 1, 1, 1, 1, 1, 1, 1, 1, 1, 1, 1, 1, 1, 1, 1, 1, 1, 1, 1, 1, 1, 1, 1, 2, 2, 2, 2, 2, 2, 2, 2, 2, 2, 2, 2, 2, 2, 2, 2, 2, 2, 2, 2, 2, 2, 2, 2, 2, 2, 2, 2, 2, 2, 2, 2, 2, 2, 2, 2, 2, 2, 2, 2, 3, 3, 3, 3, 3, 3, 3, 3, 3, 3, 3, 3, 3, 3, 3, 3, 3, 3, 3, 3, 3, 3, 3, 3, 3, 3, 3, 3, 3, 3, 3, 3, 3, 3, 4, 4, 4, 4, 4, 4, 4, 4, 4, 4, 5, 5, 5, 5, 5, 5, 5, 5, 5, 5])
_uv = me_bigboi.uv_layers.new(name='UVMap')
_uv.uv.foreach_set('vector', [0.3182, 0.2362, 0.2273, 0.2362, 0.2727, 0.3149, 0.7727, 0.2362, 0.7273, 0.3149, 0.8182, 0.3149, 0.2273, 0.2362, 0.1364, 0.2362, 0.1818, 0.3149, 0.7273, 0.3149, 0.6364, 0.3149, 0.6818, 0.3937, 0.5909, 0.2362, 0.5455, 0.3149, 0.6364, 0.3149, 0.5909, 0.3937, 0.5455, 0.3149, 0.5, 0.3937, 0.2273, 0.3937, 0.1364, 0.3937, 0.1818, 0.4724, 0.3182, 0.2362, 0.2727, 0.3149, 0.3636, 0.3149, 0.4091, 0.3937, 0.3182, 0.3937, 0.3636, 0.4724, 0.7727, 0.3937, 0.7273, 0.3149, 0.6818, 0.3937, 0.4091, 0.3937, 0.3636, 0.3149, 0.3182, 0.3937, 0.2273, 0.2362, 0.1818, 0.3149, 0.2727, 0.3149, 0.3636, 0.3149, 0.2727, 0.3149, 0.3182, 0.3937, 0.8636, 0.2362, 0.8182, 0.3149, 0.9091, 0.3149, 0.2273, 0.3937, 0.1818, 0.3149, 0.1364, 0.3937, 0.1818, 0.3149, 0.09091, 0.3149, 0.1364, 0.3937, 0.5455, 0.3149, 0.4545, 0.3149, 0.5, 0.3937, 0.4091, 0.2362, 0.3182, 0.2362, 0.3636, 0.3149, 0.5909, 0.2362, 0.5, 0.2362, 0.5455, 0.3149, 0.7727, 0.3937, 0.6818, 0.3937, 0.7273, 0.4724, 0.9545, 0.3937, 0.8636, 0.3937, 0.9091, 0.4724, 0.9091, 0.3149, 0.8182, 0.3149, 0.8636, 0.3937, 0.1364, 0.2362, 0.09091, 0.3149, 0.1818, 0.3149, 0.9545, 0.2362, 0.8636, 0.2362, 0.9091, 0.3149, 0.7727, 0.2362, 0.6818, 0.2362, 0.7273, 0.3149, 0.5909, 0.3937, 0.5, 0.3937, 0.5455, 0.4724, 0.5, 0.2362, 0.4545, 0.3149, 0.5455, 0.3149, 0.9545, 0.3937, 0.9091, 0.3149, 0.8636, 0.3937, 0.9545, 0.2362, 0.9091, 0.3149, 1.0, 0.3149, 0.6818, 0.2362, 0.6364, 0.3149, 0.7273, 0.3149, 1.0, 0.3149, 0.9091, 0.3149, 0.9545, 0.3937, 0.4091, 0.2362, 0.3636, 0.3149, 0.4545, 0.3149, 0.8182, 0.3149, 0.7273, 0.3149, 0.7727, 0.3937, 0.5, 0.2362, 0.4091, 0.2362, 0.4545, 0.3149, 0.1364, 0.2362, 0.04545, 0.2362, 0.09091, 0.3149, 0.8636, 0.2362, 0.7727, 0.2362, 0.8182, 0.3149, 0.6818, 0.2362, 0.5909, 0.2362, 0.6364, 0.3149, 0.6364, 0.3149, 0.5455, 0.3149, 0.5909, 0.3937, 0.2727, 0.3149, 0.1818, 0.3149, 0.2273, 0.3937, 0.4545, 0.3149, 0.3636, 0.3149, 0.4091, 0.3937, 1.0, 0.9444, 1.0, 1.0, 0.9375, 1.0, 0.9375, 0.9444, 0.9375, 0.9444, 0.9375, 1.0, 0.875, 1.0, 0.875, 0.9444, 0.875, 0.9444, 0.875, 1.0, 0.8125, 1.0, 0.8125, 0.9444, 0.8125, 0.9444, 0.8125, 1.0, 0.75, 1.0, 0.75, 0.9444, 0.75, 0.9444, 0.75, 1.0, 0.6875, 1.0, 0.6875, 0.9444, 0.6875, 0.9444, 0.6875, 1.0, 0.625, 1.0, 0.625, 0.9444, 0.625, 0.9444, 0.625, 1.0, 0.5625, 1.0, 0.5625, 0.9444, 0.5625, 0.9444, 0.5625, 1.0, 0.5, 1.0, 0.5, 0.9444, 0.5, 0.9444, 0.5, 1.0, 0.4375, 1.0, 0.4375, 0.9444, 0.4375, 0.9444, 0.4375, 1.0, 0.375, 1.0, 0.375, 0.9444, 0.375, 0.9444, 0.375, 1.0, 0.3125, 1.0, 0.3125, 0.9444, 0.3125, 0.9444, 0.3125, 1.0, 0.25, 1.0, 0.25, 0.9444, 0.25, 0.9444, 0.25, 1.0, 0.1875, 1.0, 0.1875, 0.9444, 0.1875, 0.9444, 0.1875, 1.0, 0.125, 1.0, 0.125, 0.9444, 0.3418, 0.4717, 0.25, 0.49, 0.1582, 0.4717, 0.08029, 0.4197, 0.02827, 0.3418, 0.01, 0.25, 0.02827, 0.1582, 0.08029, 0.08029, 0.1582, 0.02827, 0.25, 0.01, 0.3418, 0.02827, 0.4197, 0.08029, 0.4717, 0.1582, 0.49, 0.25, 0.4717, 0.3418, 0.4197, 0.4197, 0.125, 0.9444, 0.125, 1.0, 0.0625, 1.0, 0.0625, 0.9444, 0.0625, 0.9444, 0.0625, 1.0, 0.0, 1.0, 0.0, 0.9444, 0.75, 0.49, 0.8418, 0.4717, 0.9197, 0.4197, 0.9717, 0.3418, 0.99, 0.25, 0.9717, 0.1582, 0.9197, 0.08029, 0.8418, 0.02827, 0.75, 0.01, 0.6582, 0.02827, 0.5803, 0.08029, 0.5283, 0.1582, 0.51, 0.25, 0.5283, 0.3418, 0.5803, 0.4197, 0.6582, 0.4717, 0.0625, 0.5, 0.0625, 0.6667, 0.0, 0.6667, 0.0, 0.5, 0.0625, 0.6667, 0.0625, 0.8333, 0.0, 0.8333, 0.0, 0.6667, 0.125, 0.5, 0.125, 0.6667, 0.0625, 0.6667, 0.0625, 0.5, 0.125, 0.6667, 0.125, 0.8333, 0.0625, 0.8333, 0.0625, 0.6667, 0.1875, 0.5, 0.1875, 0.6667, 0.125, 0.6667, 0.125, 0.5, 0.1875, 0.6667, 0.1875, 0.8333, 0.125, 0.8333, 0.125, 0.6667, 0.25, 0.5, 0.25, 0.6667, 0.1875, 0.6667, 0.1875, 0.5, 0.25, 0.6667, 0.25, 0.8333, 0.1875, 0.8333, 0.1875, 0.6667, 0.3125, 0.5, 0.3125, 0.6667, 0.25, 0.6667, 0.25, 0.5, 0.3125, 0.6667, 0.3125, 0.8333, 0.25, 0.8333, 0.25, 0.6667, 0.375, 0.5, 0.375, 0.6667, 0.3125, 0.6667, 0.3125, 0.5, 0.375, 0.6667, 0.375, 0.8333, 0.3125, 0.8333, 0.3125, 0.6667, 0.4375, 0.5, 0.4375, 0.6667, 0.375, 0.6667, 0.375, 0.5, 0.4375, 0.6667, 0.4375, 0.8333, 0.375, 0.8333, 0.375, 0.6667, 0.5, 0.5, 0.5, 0.6667, 0.4375, 0.6667, 0.4375, 0.5, 0.5, 0.6667, 0.5, 0.8333, 0.4375, 0.8333, 0.4375, 0.6667, 0.5625, 0.5, 0.5625, 0.6667, 0.5, 0.6667, 0.5, 0.5, 0.5625, 0.6667, 0.5625, 0.8333, 0.5, 0.8333, 0.5, 0.6667, 0.625, 0.5, 0.625, 0.6667, 0.5625, 0.6667, 0.5625, 0.5, 0.625, 0.6667, 0.625, 0.8333, 0.5625, 0.8333, 0.5625, 0.6667, 0.6875, 0.5, 0.6875, 0.6667, 0.625, 0.6667, 0.625, 0.5, 0.6875, 0.6667, 0.6875, 0.8333, 0.625, 0.8333, 0.625, 0.6667, 0.75, 0.5, 0.75, 0.6667, 0.6875, 0.6667, 0.6875, 0.5, 0.75, 0.6667, 0.75, 0.8333, 0.6875, 0.8333, 0.6875, 0.6667, 0.8125, 0.5, 0.8125, 0.6667, 0.75, 0.6667, 0.75, 0.5, 0.8125, 0.6667, 0.8125, 0.8333, 0.75, 0.8333, 0.75, 0.6667, 0.875, 0.5, 0.875, 0.6667, 0.8125, 0.6667, 0.8125, 0.5, 0.875, 0.6667, 0.875, 0.8333, 0.8125, 0.8333, 0.8125, 0.6667, 0.9375, 0.5, 0.9375, 0.6667, 0.875, 0.6667, 0.875, 0.5, 0.9375, 0.6667, 0.9375, 0.8333, 0.875, 0.8333, 0.875, 0.6667, 1.0, 0.5, 1.0, 0.6667, 0.9375, 0.6667, 0.9375, 0.5, 1.0, 0.6667, 1.0, 0.8333, 0.9375, 0.8333, 0.9375, 0.6667, 0.0625, 0.8611, 0.0625, 0.8889, 0.0, 0.8889, 0.0, 0.8611, 0.0625, 0.8889, 0.0625, 0.9444, 0.0, 0.9444, 0.0, 0.8889, 0.125, 0.8611, 0.125, 0.8889, 0.0625, 0.8889, 0.0625, 0.8611, 0.125, 0.8889, 0.125, 0.9444, 0.0625, 0.9444, 0.0625, 0.8889, 0.1875, 0.8611, 0.1875, 0.8889, 0.125, 0.8889, 0.125, 0.8611, 0.1875, 0.8889, 0.1875, 0.9444, 0.125, 0.9444, 0.125, 0.8889, 0.25, 0.8611, 0.25, 0.8889, 0.1875, 0.8889, 0.1875, 0.8611, 0.25, 0.8889, 0.25, 0.9444, 0.1875, 0.9444, 0.1875, 0.8889, 0.3125, 0.8611, 0.3125, 0.8889, 0.25, 0.8889, 0.25, 0.8611, 0.3125, 0.8889, 0.3125, 0.9444, 0.25, 0.9444, 0.25, 0.8889, 0.375, 0.8611, 0.375, 0.8889, 0.3125, 0.8889, 0.3125, 0.8611, 0.375, 0.8889, 0.375, 0.9444, 0.3125, 0.9444, 0.3125, 0.8889, 0.4375, 0.8611, 0.4375, 0.8889, 0.375, 0.8889, 0.375, 0.8611, 0.4375, 0.8889, 0.4375, 0.9444, 0.375, 0.9444, 0.375, 0.8889, 0.5, 0.8611, 0.5, 0.8889, 0.4375, 0.8889, 0.4375, 0.8611, 0.5, 0.8889, 0.5, 0.9444, 0.4375, 0.9444, 0.4375, 0.8889, 0.5625, 0.8611, 0.5625, 0.8889, 0.5, 0.8889, 0.5, 0.8611, 0.5625, 0.8889, 0.5625, 0.9444, 0.5, 0.9444, 0.5, 0.8889, 0.625, 0.8611, 0.625, 0.8889, 0.5625, 0.8889, 0.5625, 0.8611, 0.625, 0.8889, 0.625, 0.9444, 0.5625, 0.9444, 0.5625, 0.8889, 0.6875, 0.8611, 0.6875, 0.8889, 0.625, 0.8889, 0.625, 0.8611, 0.6875, 0.8889, 0.6875, 0.9444, 0.625, 0.9444, 0.625, 0.8889, 0.75, 0.8611, 0.75, 0.8889, 0.6875, 0.8889, 0.6875, 0.8611, 0.75, 0.8889, 0.75, 0.9444, 0.6875, 0.9444, 0.6875, 0.8889, 0.8125, 0.8611, 0.8125, 0.8889, 0.75, 0.8889, 0.75, 0.8611, 0.8125, 0.8889, 0.8125, 0.9444, 0.75, 0.9444, 0.75, 0.8889, 0.875, 0.8611, 0.875, 0.8889, 0.8125, 0.8889, 0.8125, 0.8611, 0.875, 0.8889, 0.875, 0.9444, 0.8125, 0.9444, 0.8125, 0.8889, 0.9375, 0.8611, 0.9375, 0.8889, 0.875, 0.8889, 0.875, 0.8611, 0.9375, 0.8889, 0.9375, 0.9444, 0.875, 0.9444, 0.875, 0.8889, 1.0, 0.8611, 1.0, 0.8889, 0.9375, 0.8889, 0.9375, 0.8611, 1.0, 0.8889, 1.0, 0.9444, 0.9375, 0.9444, 0.9375, 0.8889, 1.0, 0.8333, 1.0, 0.8611, 0.9375, 0.8611, 0.9375, 0.8333, 0.9375, 0.8333, 0.9375, 0.8611, 0.875, 0.8611, 0.875, 0.8333, 0.875, 0.8333, 0.875, 0.8611, 0.8125, 0.8611, 0.8125, 0.8333, 0.8125, 0.8333, 0.8125, 0.8611, 0.75, 0.8611, 0.75, 0.8333, 0.75, 0.8333, 0.75, 0.8611, 0.6875, 0.8611, 0.6875, 0.8333, 0.6875, 0.8333, 0.6875, 0.8611, 0.625, 0.8611, 0.625, 0.8333, 0.625, 0.8333, 0.625, 0.8611, 0.5625, 0.8611, 0.5625, 0.8333, 0.5625, 0.8333, 0.5625, 0.8611, 0.5, 0.8611, 0.5, 0.8333, 0.5, 0.8333, 0.5, 0.8611, 0.4375, 0.8611, 0.4375, 0.8333, 0.4375, 0.8333, 0.4375, 0.8611, 0.375, 0.8611, 0.375, 0.8333, 0.375, 0.8333, 0.375, 0.8611, 0.3125, 0.8611, 0.3125, 0.8333, 0.3125, 0.8333, 0.3125, 0.8611, 0.25, 0.8611, 0.25, 0.8333, 0.25, 0.8333, 0.25, 0.8611, 0.1875, 0.8611, 0.1875, 0.8333, 0.1875, 0.8333, 0.1875, 0.8611, 0.125, 0.8611, 0.125, 0.8333, 0.125, 0.8333, 0.125, 0.8611, 0.0625, 0.8611, 0.0625, 0.8333, 0.0625, 0.8333, 0.0625, 0.8611, 0.0, 0.8611, 0.0, 0.8333, 0.8182, 0.3149, 0.7273, 0.3149, 0.7727, 0.3937, 1.0, 0.3149, 0.9091, 0.3149, 0.9545, 0.3937, 0.2727, 0.3149, 0.1818, 0.3149, 0.2273, 0.3937, 0.4545, 0.3149, 0.3636, 0.3149, 0.4091, 0.3937, 0.6364, 0.3149, 0.5455, 0.3149, 0.5909, 0.3937, 0.5909, 0.3937, 0.5, 0.3937, 0.5455, 0.4724, 0.5909, 0.3937, 0.5455, 0.3149, 0.5, 0.3937, 0.5455, 0.3149, 0.4545, 0.3149, 0.5, 0.3937, 0.4091, 0.3937, 0.3182, 0.3937, 0.3636, 0.4724, 0.4091, 0.3937, 0.3636, 0.3149, 0.3182, 0.3937, 0.3636, 0.3149, 0.2727, 0.3149, 0.3182, 0.3937, 0.2273, 0.3937, 0.1364, 0.3937, 0.1818, 0.4724, 0.2273, 0.3937, 0.1818, 0.3149, 0.1364, 0.3937, 0.1818, 0.3149, 0.09091, 0.3149, 0.1364, 0.3937, 0.9545, 0.3937, 0.8636, 0.3937, 0.9091, 0.4724, 0.9545, 0.3937, 0.9091, 0.3149, 0.8636, 0.3937, 0.9091, 0.3149, 0.8182, 0.3149, 0.8636, 0.3937, 0.7727, 0.3937, 0.6818, 0.3937, 0.7273, 0.4724, 0.7727, 0.3937, 0.7273, 0.3149, 0.6818, 0.3937, 0.7273, 0.3149, 0.6364, 0.3149, 0.6818, 0.3937, 0.5909, 0.2362, 0.5455, 0.3149, 0.6364, 0.3149, 0.5909, 0.2362, 0.5, 0.2362, 0.5455, 0.3149, 0.5, 0.2362, 0.4545, 0.3149, 0.5455, 0.3149, 0.4091, 0.2362, 0.3636, 0.3149, 0.4545, 0.3149, 0.4091, 0.2362, 0.3182, 0.2362, 0.3636, 0.3149, 0.3182, 0.2362, 0.2727, 0.3149, 0.3636, 0.3149, 0.2273, 0.2362, 0.1818, 0.3149, 0.2727, 0.3149, 0.2273, 0.2362, 0.1364, 0.2362, 0.1818, 0.3149, 0.1364, 0.2362, 0.09091, 0.3149, 0.1818, 0.3149, 0.9545, 0.2362, 0.9091, 0.3149, 1.0, 0.3149, 0.9545, 0.2362, 0.8636, 0.2362, 0.9091, 0.3149, 0.8636, 0.2362, 0.8182, 0.3149, 0.9091, 0.3149, 0.7727, 0.2362, 0.7273, 0.3149, 0.8182, 0.3149, 0.7727, 0.2362, 0.6818, 0.2362, 0.7273, 0.3149, 0.6818, 0.2362, 0.6364, 0.3149, 0.7273, 0.3149, 0.5, 0.2362, 0.4091, 0.2362, 0.4545, 0.3149, 0.3182, 0.2362, 0.2273, 0.2362, 0.2727, 0.3149, 0.1364, 0.2362, 0.04545, 0.2362, 0.09091, 0.3149, 0.8636, 0.2362, 0.7727, 0.2362, 0.8182, 0.3149, 0.6818, 0.2362, 0.5909, 0.2362, 0.6364, 0.3149, 1.0, 0.8797, 1.0, 1.0, 0.875, 1.0, 0.875, 0.8797, 0.875, 0.8797, 0.875, 1.0, 0.75, 1.0, 0.75, 0.8797, 0.75, 0.8797, 0.75, 1.0, 0.625, 1.0, 0.625, 0.8797, 0.625, 0.8797, 0.625, 1.0, 0.5, 1.0, 0.5, 0.8797, 0.5, 0.8797, 0.5, 1.0, 0.375, 1.0, 0.375, 0.8797, 0.375, 0.8797, 0.375, 1.0, 0.25, 1.0, 0.25, 0.8797, 0.4197, 0.4197, 0.25, 0.49, 0.08029, 0.4197, 0.01, 0.25, 0.08029, 0.08029, 0.25, 0.01, 0.4197, 0.08029, 0.49, 0.25, 0.25, 0.8797, 0.25, 1.0, 0.125, 1.0, 0.125, 0.8797, 0.125, 0.8797, 0.125, 1.0, 0.0, 1.0, 0.0, 0.8797, 0.75, 0.49, 0.9197, 0.4197, 0.99, 0.25, 0.9197, 0.08029, 0.75, 0.01, 0.5803, 0.08029, 0.51, 0.25, 0.5803, 0.4197, 0.125, 0.5, 0.125, 0.6297, 0.0, 0.6297, 0.0, 0.5, 0.125, 0.6297, 0.125, 0.7547, 0.0, 0.7547, 0.0, 0.6297, 0.125, 0.7547, 0.125, 0.8797, 0.0, 0.8797, 0.0, 0.7547, 0.25, 0.5, 0.25, 0.6297, 0.125, 0.6297, 0.125, 0.5, 0.25, 0.6297, 0.25, 0.7547, 0.125, 0.7547, 0.125, 0.6297, 0.25, 0.7547, 0.25, 0.8797, 0.125, 0.8797, 0.125, 0.7547, 0.375, 0.5, 0.375, 0.6297, 0.25, 0.6297, 0.25, 0.5, 0.375, 0.6297, 0.375, 0.7547, 0.25, 0.7547, 0.25, 0.6297, 0.375, 0.7547, 0.375, 0.8797, 0.25, 0.8797, 0.25, 0.7547, 0.5, 0.5, 0.5, 0.6297, 0.375, 0.6297, 0.375, 0.5, 0.5, 0.6297, 0.5, 0.7547, 0.375, 0.7547, 0.375, 0.6297, 0.5, 0.7547, 0.5, 0.8797, 0.375, 0.8797, 0.375, 0.7547, 0.625, 0.5, 0.625, 0.6297, 0.5, 0.6297, 0.5, 0.5, 0.625, 0.6297, 0.625, 0.7547, 0.5, 0.7547, 0.5, 0.6297, 0.625, 0.7547, 0.625, 0.8797, 0.5, 0.8797, 0.5, 0.7547, 0.75, 0.5, 0.75, 0.6297, 0.625, 0.6297, 0.625, 0.5, 0.75, 0.6297, 0.75, 0.7547, 0.625, 0.7547, 0.625, 0.6297, 0.75, 0.7547, 0.75, 0.8797, 0.625, 0.8797, 0.625, 0.7547, 0.875, 0.5, 0.875, 0.6297, 0.75, 0.6297, 0.75, 0.5, 0.875, 0.6297, 0.875, 0.7547, 0.75, 0.7547, 0.75, 0.6297, 0.875, 0.7547, 0.875, 0.8797, 0.75, 0.8797, 0.75, 0.7547, 1.0, 0.5, 1.0, 0.6297, 0.875, 0.6297, 0.875, 0.5, 1.0, 0.6297, 1.0, 0.7547, 0.875, 0.7547, 0.875, 0.6297, 1.0, 0.7547, 1.0, 0.8797, 0.875, 0.8797, 0.875, 0.7547, 1.0, 0.5, 1.0, 1.0, 0.875, 1.0, 0.875, 0.5, 0.875, 0.5, 0.875, 1.0, 0.75, 1.0, 0.75, 0.5, 0.75, 0.5, 0.75, 1.0, 0.625, 1.0, 0.625, 0.5, 0.625, 0.5, 0.625, 1.0, 0.5, 1.0, 0.5, 0.5, 0.5, 0.5, 0.5, 1.0, 0.375, 1.0, 0.375, 0.5, 0.375, 0.5, 0.375, 1.0, 0.25, 1.0, 0.25, 0.5, 0.4197, 0.4197, 0.25, 0.49, 0.08029, 0.4197, 0.01, 0.25, 0.08029, 0.08029, 0.25, 0.01, 0.4197, 0.08029, 0.49, 0.25, 0.25, 0.5, 0.25, 1.0, 0.125, 1.0, 0.125, 0.5, 0.125, 0.5, 0.125, 1.0, 0.0, 1.0, 0.0, 0.5, 0.75, 0.49, 0.9197, 0.4197, 0.99, 0.25, 0.9197, 0.08029, 0.75, 0.01, 0.5803, 0.08029, 0.51, 0.25, 0.5803, 0.4197, 1.0, 0.5, 1.0, 1.0, 0.875, 1.0, 0.875, 0.5, 0.875, 0.5, 0.875, 1.0, 0.75, 1.0, 0.75, 0.5, 0.75, 0.5, 0.75, 1.0, 0.625, 1.0, 0.625, 0.5, 0.625, 0.5, 0.625, 1.0, 0.5, 1.0, 0.5, 0.5, 0.5, 0.5, 0.5, 1.0, 0.375, 1.0, 0.375, 0.5, 0.375, 0.5, 0.375, 1.0, 0.25, 1.0, 0.25, 0.5, 0.4197, 0.4197, 0.25, 0.49, 0.08029, 0.4197, 0.01, 0.25, 0.08029, 0.08029, 0.25, 0.01, 0.4197, 0.08029, 0.49, 0.25, 0.25, 0.5, 0.25, 1.0, 0.125, 1.0, 0.125, 0.5, 0.125, 0.5, 0.125, 1.0, 0.0, 1.0, 0.0, 0.5, 0.75, 0.49, 0.9197, 0.4197, 0.99, 0.25, 0.9197, 0.08029, 0.75, 0.01, 0.5803, 0.08029, 0.51, 0.25, 0.5803, 0.4197, 0.3182, 0.2362, 0.2727, 0.3149, 0.2273, 0.2362, 0.7727, 0.2362, 0.8182, 0.3149, 0.7273, 0.3149, 0.2273, 0.2362, 0.1818, 0.3149, 0.1364, 0.2362, 0.7273, 0.3149, 0.6818, 0.3937, 0.6364, 0.3149, 0.5909, 0.2362, 0.6364, 0.3149, 0.5455, 0.3149, 0.5909, 0.3937, 0.5, 0.3937, 0.5455, 0.3149, 0.2273, 0.3937, 0.1818, 0.4724, 0.1364, 0.3937, 0.3182, 0.2362, 0.3636, 0.3149, 0.2727, 0.3149, 0.4091, 0.3937, 0.3636, 0.4724, 0.3182, 0.3937, 0.7727, 0.3937, 0.6818, 0.3937, 0.7273, 0.3149, 0.4091, 0.3937, 0.3182, 0.3937, 0.3636, 0.3149, 0.2273, 0.2362, 0.2727, 0.3149, 0.1818, 0.3149, 0.3636, 0.3149, 0.3182, 0.3937, 0.2727, 0.3149, 0.8636, 0.2362, 0.9091, 0.3149, 0.8182, 0.3149, 0.2273, 0.3937, 0.1364, 0.3937, 0.1818, 0.3149, 0.1818, 0.3149, 0.1364, 0.3937, 0.09091, 0.3149, 0.5455, 0.3149, 0.5, 0.3937, 0.4545, 0.3149, 0.4091, 0.2362, 0.3636, 0.3149, 0.3182, 0.2362, 0.5909, 0.2362, 0.5455, 0.3149, 0.5, 0.2362, 0.7727, 0.3937, 0.7273, 0.4724, 0.6818, 0.3937, 0.9545, 0.3937, 0.9091, 0.4724, 0.8636, 0.3937, 0.9091, 0.3149, 0.8636, 0.3937, 0.8182, 0.3149, 0.1364, 0.2362, 0.1818, 0.3149, 0.09091, 0.3149, 0.9545, 0.2362, 0.9091, 0.3149, 0.8636, 0.2362, 0.7727, 0.2362, 0.7273, 0.3149, 0.6818, 0.2362, 0.5909, 0.3937, 0.5455, 0.4724, 0.5, 0.3937, 0.5, 0.2362, 0.5455, 0.3149, 0.4545, 0.3149, 0.9545, 0.3937, 0.8636, 0.3937, 0.9091, 0.3149, 0.9545, 0.2362, 1.0, 0.3149, 0.9091, 0.3149, 0.6818, 0.2362, 0.7273, 0.3149, 0.6364, 0.3149, 1.0, 0.3149, 0.9545, 0.3937, 0.9091, 0.3149, 0.4091, 0.2362, 0.4545, 0.3149, 0.3636, 0.3149, 0.8182, 0.3149, 0.7727, 0.3937, 0.7273, 0.3149, 0.5, 0.2362, 0.4545, 0.3149, 0.4091, 0.2362, 0.1364, 0.2362, 0.09091, 0.3149, 0.04545, 0.2362, 0.8636, 0.2362, 0.8182, 0.3149, 0.7727, 0.2362, 0.6818, 0.2362, 0.6364, 0.3149, 0.5909, 0.2362, 0.6364, 0.3149, 0.5909, 0.3937, 0.5455, 0.3149, 0.2727, 0.3149, 0.2273, 0.3937, 0.1818, 0.3149, 0.4545, 0.3149, 0.4091, 0.3937, 0.3636, 0.3149, 1.0, 0.9444, 0.9375, 0.9444, 0.9375, 1.0, 1.0, 1.0, 0.9375, 0.9444, 0.875, 0.9444, 0.875, 1.0, 0.9375, 1.0, 0.875, 0.9444, 0.8125, 0.9444, 0.8125, 1.0, 0.875, 1.0, 0.8125, 0.9444, 0.75, 0.9444, 0.75, 1.0, 0.8125, 1.0, 0.75, 0.9444, 0.6875, 0.9444, 0.6875, 1.0, 0.75, 1.0, 0.6875, 0.9444, 0.625, 0.9444, 0.625, 1.0, 0.6875, 1.0, 0.625, 0.9444, 0.5625, 0.9444, 0.5625, 1.0, 0.625, 1.0, 0.5625, 0.9444, 0.5, 0.9444, 0.5, 1.0, 0.5625, 1.0, 0.5, 0.9444, 0.4375, 0.9444, 0.4375, 1.0, 0.5, 1.0, 0.4375, 0.9444, 0.375, 0.9444, 0.375, 1.0, 0.4375, 1.0, 0.375, 0.9444, 0.3125, 0.9444, 0.3125, 1.0, 0.375, 1.0, 0.3125, 0.9444, 0.25, 0.9444, 0.25, 1.0, 0.3125, 1.0, 0.25, 0.9444, 0.1875, 0.9444, 0.1875, 1.0, 0.25, 1.0, 0.1875, 0.9444, 0.125, 0.9444, 0.125, 1.0, 0.1875, 1.0, 0.3418, 0.4717, 0.4197, 0.4197, 0.4717, 0.3418, 0.49, 0.25, 0.4717, 0.1582, 0.4197, 0.08029, 0.3418, 0.02827, 0.25, 0.01, 0.1582, 0.02827, 0.08029, 0.08029, 0.02827, 0.1582, 0.01, 0.25, 0.02827, 0.3418, 0.08029, 0.4197, 0.1582, 0.4717, 0.25, 0.49, 0.125, 0.9444, 0.0625, 0.9444, 0.0625, 1.0, 0.125, 1.0, 0.0625, 0.9444, 0.0, 0.9444, 0.0, 1.0, 0.0625, 1.0, 0.75, 0.49, 0.6582, 0.4717, 0.5803, 0.4197, 0.5283, 0.3418, 0.51, 0.25, 0.5283, 0.1582, 0.5803, 0.08029, 0.6582, 0.02827, 0.75, 0.01, 0.8418, 0.02827, 0.9197, 0.08029, 0.9717, 0.1582, 0.99, 0.25, 0.9717, 0.3418, 0.9197, 0.4197, 0.8418, 0.4717, 0.0625, 0.5, 0.0, 0.5, 0.0, 0.6667, 0.0625, 0.6667, 0.0625, 0.6667, 0.0, 0.6667, 0.0, 0.8333, 0.0625, 0.8333, 0.125, 0.5, 0.0625, 0.5, 0.0625, 0.6667, 0.125, 0.6667, 0.125, 0.6667, 0.0625, 0.6667, 0.0625, 0.8333, 0.125, 0.8333, 0.1875, 0.5, 0.125, 0.5, 0.125, 0.6667, 0.1875, 0.6667, 0.1875, 0.6667, 0.125, 0.6667, 0.125, 0.8333, 0.1875, 0.8333, 0.25, 0.5, 0.1875, 0.5, 0.1875, 0.6667, 0.25, 0.6667, 0.25, 0.6667, 0.1875, 0.6667, 0.1875, 0.8333, 0.25, 0.8333, 0.3125, 0.5, 0.25, 0.5, 0.25, 0.6667, 0.3125, 0.6667, 0.3125, 0.6667, 0.25, 0.6667, 0.25, 0.8333, 0.3125, 0.8333, 0.375, 0.5, 0.3125, 0.5, 0.3125, 0.6667, 0.375, 0.6667, 0.375, 0.6667, 0.3125, 0.6667, 0.3125, 0.8333, 0.375, 0.8333, 0.4375, 0.5, 0.375, 0.5, 0.375, 0.6667, 0.4375, 0.6667, 0.4375, 0.6667, 0.375, 0.6667, 0.375, 0.8333, 0.4375, 0.8333, 0.5, 0.5, 0.4375, 0.5, 0.4375, 0.6667, 0.5, 0.6667, 0.5, 0.6667, 0.4375, 0.6667, 0.4375, 0.8333, 0.5, 0.8333, 0.5625, 0.5, 0.5, 0.5, 0.5, 0.6667, 0.5625, 0.6667, 0.5625, 0.6667, 0.5, 0.6667, 0.5, 0.8333, 0.5625, 0.8333, 0.625, 0.5, 0.5625, 0.5, 0.5625, 0.6667, 0.625, 0.6667, 0.625, 0.6667, 0.5625, 0.6667, 0.5625, 0.8333, 0.625, 0.8333, 0.6875, 0.5, 0.625, 0.5, 0.625, 0.6667, 0.6875, 0.6667, 0.6875, 0.6667, 0.625, 0.6667, 0.625, 0.8333, 0.6875, 0.8333, 0.75, 0.5, 0.6875, 0.5, 0.6875, 0.6667, 0.75, 0.6667, 0.75, 0.6667, 0.6875, 0.6667, 0.6875, 0.8333, 0.75, 0.8333, 0.8125, 0.5, 0.75, 0.5, 0.75, 0.6667, 0.8125, 0.6667, 0.8125, 0.6667, 0.75, 0.6667, 0.75, 0.8333, 0.8125, 0.8333, 0.875, 0.5, 0.8125, 0.5, 0.8125, 0.6667, 0.875, 0.6667, 0.875, 0.6667, 0.8125, 0.6667, 0.8125, 0.8333, 0.875, 0.8333, 0.9375, 0.5, 0.875, 0.5, 0.875, 0.6667, 0.9375, 0.6667, 0.9375, 0.6667, 0.875, 0.6667, 0.875, 0.8333, 0.9375, 0.8333, 1.0, 0.5, 0.9375, 0.5, 0.9375, 0.6667, 1.0, 0.6667, 1.0, 0.6667, 0.9375, 0.6667, 0.9375, 0.8333, 1.0, 0.8333, 0.0625, 0.8611, 0.0, 0.8611, 0.0, 0.8889, 0.0625, 0.8889, 0.0625, 0.8889, 0.0, 0.8889, 0.0, 0.9444, 0.0625, 0.9444, 0.125, 0.8611, 0.0625, 0.8611, 0.0625, 0.8889, 0.125, 0.8889, 0.125, 0.8889, 0.0625, 0.8889, 0.0625, 0.9444, 0.125, 0.9444, 0.1875, 0.8611, 0.125, 0.8611, 0.125, 0.8889, 0.1875, 0.8889, 0.1875, 0.8889, 0.125, 0.8889, 0.125, 0.9444, 0.1875, 0.9444, 0.25, 0.8611, 0.1875, 0.8611, 0.1875, 0.8889, 0.25, 0.8889, 0.25, 0.8889, 0.1875, 0.8889, 0.1875, 0.9444, 0.25, 0.9444, 0.3125, 0.8611, 0.25, 0.8611, 0.25, 0.8889, 0.3125, 0.8889, 0.3125, 0.8889, 0.25, 0.8889, 0.25, 0.9444, 0.3125, 0.9444, 0.375, 0.8611, 0.3125, 0.8611, 0.3125, 0.8889, 0.375, 0.8889, 0.375, 0.8889, 0.3125, 0.8889, 0.3125, 0.9444, 0.375, 0.9444, 0.4375, 0.8611, 0.375, 0.8611, 0.375, 0.8889, 0.4375, 0.8889, 0.4375, 0.8889, 0.375, 0.8889, 0.375, 0.9444, 0.4375, 0.9444, 0.5, 0.8611, 0.4375, 0.8611, 0.4375, 0.8889, 0.5, 0.8889, 0.5, 0.8889, 0.4375, 0.8889, 0.4375, 0.9444, 0.5, 0.9444, 0.5625, 0.8611, 0.5, 0.8611, 0.5, 0.8889, 0.5625, 0.8889, 0.5625, 0.8889, 0.5, 0.8889, 0.5, 0.9444, 0.5625, 0.9444, 0.625, 0.8611, 0.5625, 0.8611, 0.5625, 0.8889, 0.625, 0.8889, 0.625, 0.8889, 0.5625, 0.8889, 0.5625, 0.9444, 0.625, 0.9444, 0.6875, 0.8611, 0.625, 0.8611, 0.625, 0.8889, 0.6875, 0.8889, 0.6875, 0.8889, 0.625, 0.8889, 0.625, 0.9444, 0.6875, 0.9444, 0.75, 0.8611, 0.6875, 0.8611, 0.6875, 0.8889, 0.75, 0.8889, 0.75, 0.8889, 0.6875, 0.8889, 0.6875, 0.9444, 0.75, 0.9444, 0.8125, 0.8611, 0.75, 0.8611, 0.75, 0.8889, 0.8125, 0.8889, 0.8125, 0.8889, 0.75, 0.8889, 0.75, 0.9444, 0.8125, 0.9444, 0.875, 0.8611, 0.8125, 0.8611, 0.8125, 0.8889, 0.875, 0.8889, 0.875, 0.8889, 0.8125, 0.8889, 0.8125, 0.9444, 0.875, 0.9444, 0.9375, 0.8611, 0.875, 0.8611, 0.875, 0.8889, 0.9375, 0.8889, 0.9375, 0.8889, 0.875, 0.8889, 0.875, 0.9444, 0.9375, 0.9444, 1.0, 0.8611, 0.9375, 0.8611, 0.9375, 0.8889, 1.0, 0.8889, 1.0, 0.8889, 0.9375, 0.8889, 0.9375, 0.9444, 1.0, 0.9444, 1.0, 0.8333, 0.9375, 0.8333, 0.9375, 0.8611, 1.0, 0.8611, 0.9375, 0.8333, 0.875, 0.8333, 0.875, 0.8611, 0.9375, 0.8611, 0.875, 0.8333, 0.8125, 0.8333, 0.8125, 0.8611, 0.875, 0.8611, 0.8125, 0.8333, 0.75, 0.8333, 0.75, 0.8611, 0.8125, 0.8611, 0.75, 0.8333, 0.6875, 0.8333, 0.6875, 0.8611, 0.75, 0.8611, 0.6875, 0.8333, 0.625, 0.8333, 0.625, 0.8611, 0.6875, 0.8611, 0.625, 0.8333, 0.5625, 0.8333, 0.5625, 0.8611, 0.625, 0.8611, 0.5625, 0.8333, 0.5, 0.8333, 0.5, 0.8611, 0.5625, 0.8611, 0.5, 0.8333, 0.4375, 0.8333, 0.4375, 0.8611, 0.5, 0.8611, 0.4375, 0.8333, 0.375, 0.8333, 0.375, 0.8611, 0.4375, 0.8611, 0.375, 0.8333, 0.3125, 0.8333, 0.3125, 0.8611, 0.375, 0.8611, 0.3125, 0.8333, 0.25, 0.8333, 0.25, 0.8611, 0.3125, 0.8611, 0.25, 0.8333, 0.1875, 0.8333, 0.1875, 0.8611, 0.25, 0.8611, 0.1875, 0.8333, 0.125, 0.8333, 0.125, 0.8611, 0.1875, 0.8611, 0.125, 0.8333, 0.0625, 0.8333, 0.0625, 0.8611, 0.125, 0.8611, 0.0625, 0.8333, 0.0, 0.8333, 0.0, 0.8611, 0.0625, 0.8611, 0.8182, 0.3149, 0.7727, 0.3937, 0.7273, 0.3149, 1.0, 0.3149, 0.9545, 0.3937, 0.9091, 0.3149, 0.2727, 0.3149, 0.2273, 0.3937, 0.1818, 0.3149, 0.4545, 0.3149, 0.4091, 0.3937, 0.3636, 0.3149, 0.6364, 0.3149, 0.5909, 0.3937, 0.5455, 0.3149, 0.5909, 0.3937, 0.5455, 0.4724, 0.5, 0.3937, 0.5909, 0.3937, 0.5, 0.3937, 0.5455, 0.3149, 0.5455, 0.3149, 0.5, 0.3937, 0.4545, 0.3149, 0.4091, 0.3937, 0.3636, 0.4724, 0.3182, 0.3937, 0.4091, 0.3937, 0.3182, 0.3937, 0.3636, 0.3149, 0.3636, 0.3149, 0.3182, 0.3937, 0.2727, 0.3149, 0.2273, 0.3937, 0.1818, 0.4724, 0.1364, 0.3937, 0.2273, 0.3937, 0.1364, 0.3937, 0.1818, 0.3149, 0.1818, 0.3149, 0.1364, 0.3937, 0.09091, 0.3149, 0.9545, 0.3937, 0.9091, 0.4724, 0.8636, 0.3937, 0.9545, 0.3937, 0.8636, 0.3937, 0.9091, 0.3149, 0.9091, 0.3149, 0.8636, 0.3937, 0.8182, 0.3149, 0.7727, 0.3937, 0.7273, 0.4724, 0.6818, 0.3937, 0.7727, 0.3937, 0.6818, 0.3937, 0.7273, 0.3149, 0.7273, 0.3149, 0.6818, 0.3937, 0.6364, 0.3149, 0.5909, 0.2362, 0.6364, 0.3149, 0.5455, 0.3149, 0.5909, 0.2362, 0.5455, 0.3149, 0.5, 0.2362, 0.5, 0.2362, 0.5455, 0.3149, 0.4545, 0.3149, 0.4091, 0.2362, 0.4545, 0.3149, 0.3636, 0.3149, 0.4091, 0.2362, 0.3636, 0.3149, 0.3182, 0.2362, 0.3182, 0.2362, 0.3636, 0.3149, 0.2727, 0.3149, 0.2273, 0.2362, 0.2727, 0.3149, 0.1818, 0.3149, 0.2273, 0.2362, 0.1818, 0.3149, 0.1364, 0.2362, 0.1364, 0.2362, 0.1818, 0.3149, 0.09091, 0.3149, 0.9545, 0.2362, 1.0, 0.3149, 0.9091, 0.3149, 0.9545, 0.2362, 0.9091, 0.3149, 0.8636, 0.2362, 0.8636, 0.2362, 0.9091, 0.3149, 0.8182, 0.3149, 0.7727, 0.2362, 0.8182, 0.3149, 0.7273, 0.3149, 0.7727, 0.2362, 0.7273, 0.3149, 0.6818, 0.2362, 0.6818, 0.2362, 0.7273, 0.3149, 0.6364, 0.3149, 0.5, 0.2362, 0.4545, 0.3149, 0.4091, 0.2362, 0.3182, 0.2362, 0.2727, 0.3149, 0.2273, 0.2362, 0.1364, 0.2362, 0.09091, 0.3149, 0.04545, 0.2362, 0.8636, 0.2362, 0.8182, 0.3149, 0.7727, 0.2362, 0.6818, 0.2362, 0.6364, 0.3149, 0.5909, 0.2362, 1.0, 0.8797, 0.875, 0.8797, 0.875, 1.0, 1.0, 1.0, 0.875, 0.8797, 0.75, 0.8797, 0.75, 1.0, 0.875, 1.0, 0.75, 0.8797, 0.625, 0.8797, 0.625, 1.0, 0.75, 1.0, 0.625, 0.8797, 0.5, 0.8797, 0.5, 1.0, 0.625, 1.0, 0.5, 0.8797, 0.375, 0.8797, 0.375, 1.0, 0.5, 1.0, 0.375, 0.8797, 0.25, 0.8797, 0.25, 1.0, 0.375, 1.0, 0.4197, 0.4197, 0.49, 0.25, 0.4197, 0.08029, 0.25, 0.01, 0.08029, 0.08029, 0.01, 0.25, 0.08029, 0.4197, 0.25, 0.49, 0.25, 0.8797, 0.125, 0.8797, 0.125, 1.0, 0.25, 1.0, 0.125, 0.8797, 0.0, 0.8797, 0.0, 1.0, 0.125, 1.0, 0.75, 0.49, 0.5803, 0.4197, 0.51, 0.25, 0.5803, 0.08029, 0.75, 0.01, 0.9197, 0.08029, 0.99, 0.25, 0.9197, 0.4197, 0.125, 0.5, 0.0, 0.5, 0.0, 0.6297, 0.125, 0.6297, 0.125, 0.6297, 0.0, 0.6297, 0.0, 0.7547, 0.125, 0.7547, 0.125, 0.7547, 0.0, 0.7547, 0.0, 0.8797, 0.125, 0.8797, 0.25, 0.5, 0.125, 0.5, 0.125, 0.6297, 0.25, 0.6297, 0.25, 0.6297, 0.125, 0.6297, 0.125, 0.7547, 0.25, 0.7547, 0.25, 0.7547, 0.125, 0.7547, 0.125, 0.8797, 0.25, 0.8797, 0.375, 0.5, 0.25, 0.5, 0.25, 0.6297, 0.375, 0.6297, 0.375, 0.6297, 0.25, 0.6297, 0.25, 0.7547, 0.375, 0.7547, 0.375, 0.7547, 0.25, 0.7547, 0.25, 0.8797, 0.375, 0.8797, 0.5, 0.5, 0.375, 0.5, 0.375, 0.6297, 0.5, 0.6297, 0.5, 0.6297, 0.375, 0.6297, 0.375, 0.7547, 0.5, 0.7547, 0.5, 0.7547, 0.375, 0.7547, 0.375, 0.8797, 0.5, 0.8797, 0.625, 0.5, 0.5, 0.5, 0.5, 0.6297, 0.625, 0.6297, 0.625, 0.6297, 0.5, 0.6297, 0.5, 0.7547, 0.625, 0.7547, 0.625, 0.7547, 0.5, 0.7547, 0.5, 0.8797, 0.625, 0.8797, 0.75, 0.5, 0.625, 0.5, 0.625, 0.6297, 0.75, 0.6297, 0.75, 0.6297, 0.625, 0.6297, 0.625, 0.7547, 0.75, 0.7547, 0.75, 0.7547, 0.625, 0.7547, 0.625, 0.8797, 0.75, 0.8797, 0.875, 0.5, 0.75, 0.5, 0.75, 0.6297, 0.875, 0.6297, 0.875, 0.6297, 0.75, 0.6297, 0.75, 0.7547, 0.875, 0.7547, 0.875, 0.7547, 0.75, 0.7547, 0.75, 0.8797, 0.875, 0.8797, 1.0, 0.5, 0.875, 0.5, 0.875, 0.6297, 1.0, 0.6297, 1.0, 0.6297, 0.875, 0.6297, 0.875, 0.7547, 1.0, 0.7547, 1.0, 0.7547, 0.875, 0.7547, 0.875, 0.8797, 1.0, 0.8797, 1.0, 0.5, 0.875, 0.5, 0.875, 1.0, 1.0, 1.0, 0.875, 0.5, 0.75, 0.5, 0.75, 1.0, 0.875, 1.0, 0.75, 0.5, 0.625, 0.5, 0.625, 1.0, 0.75, 1.0, 0.625, 0.5, 0.5, 0.5, 0.5, 1.0, 0.625, 1.0, 0.5, 0.5, 0.375, 0.5, 0.375, 1.0, 0.5, 1.0, 0.375, 0.5, 0.25, 0.5, 0.25, 1.0, 0.375, 1.0, 0.4197, 0.4197, 0.49, 0.25, 0.4197, 0.08029, 0.25, 0.01, 0.08029, 0.08029, 0.01, 0.25, 0.08029, 0.4197, 0.25, 0.49, 0.25, 0.5, 0.125, 0.5, 0.125, 1.0, 0.25, 1.0, 0.125, 0.5, 0.0, 0.5, 0.0, 1.0, 0.125, 1.0, 0.75, 0.49, 0.5803, 0.4197, 0.51, 0.25, 0.5803, 0.08029, 0.75, 0.01, 0.9197, 0.08029, 0.99, 0.25, 0.9197, 0.4197, 1.0, 0.5, 0.875, 0.5, 0.875, 1.0, 1.0, 1.0, 0.875, 0.5, 0.75, 0.5, 0.75, 1.0, 0.875, 1.0, 0.75, 0.5, 0.625, 0.5, 0.625, 1.0, 0.75, 1.0, 0.625, 0.5, 0.5, 0.5, 0.5, 1.0, 0.625, 1.0, 0.5, 0.5, 0.375, 0.5, 0.375, 1.0, 0.5, 1.0, 0.375, 0.5, 0.25, 0.5, 0.25, 1.0, 0.375, 1.0, 0.4197, 0.4197, 0.49, 0.25, 0.4197, 0.08029, 0.25, 0.01, 0.08029, 0.08029, 0.01, 0.25, 0.08029, 0.4197, 0.25, 0.49, 0.25, 0.5, 0.125, 0.5, 0.125, 1.0, 0.25, 1.0, 0.125, 0.5, 0.0, 0.5, 0.0, 1.0, 0.125, 1.0, 0.75, 0.49, 0.5803, 0.4197, 0.51, 0.25, 0.5803, 0.08029, 0.75, 0.01, 0.9197, 0.08029, 0.99, 0.25, 0.9197, 0.4197])
me_bigboi.materials.append(mat_torso)
me_bigboi.materials.append(mat_arm)
me_bigboi.materials.append(mat_head)
me_bigboi.materials.append(mat_leg)
me_bigboi.materials.append(mat_eye)
me_bigboi.materials.append(mat_pupil)
me_bigboi.use_remesh_fix_poles = True
me_bigboi.use_remesh_preserve_attributes = False
me_bigboi.use_mirror_vertex_groups = False
me_bigboi.update()
arm_bigboi_skeleton = bpy.data.armatures.new('bigboi_skeleton')  # bones are not reproduced

# ---- objects
ob_front_light = bpy.data.objects.new('front_light', light_front_light)
ob_perspective = bpy.data.objects.new('perspective', cam_perspective)
ob_bigboi = bpy.data.objects.new('bigboi', me_bigboi)
ob_front = bpy.data.objects.new('front', cam_front)
ob_right = bpy.data.objects.new('right', cam_right)
ob_left = bpy.data.objects.new('left', cam_left)
ob_bigboi_skeleton = bpy.data.objects.new('bigboi_skeleton', arm_bigboi_skeleton)

# ---- transforms, parenting, visibility, modifiers, constraints
ob_front_light.location = (2.725, -8.315, 2.664)
ob_front_light.rotation_euler = (0.6503, 0.05522, 1.866)
ob_front_light.lock_rotations_4d = False
ob_front_light.empty_display_type = 'ARROWS'
ob_front_light.color = (0.0, 0.0, 0.0, 0.0)
ob_front_light.lineart.crease_threshold = 0.0
ob_perspective.location = (9.604, -7.066, 7.209)
ob_perspective.rotation_euler = (1.002, 1.49e-08, 0.9217)
ob_perspective.lock_rotations_4d = False
ob_perspective.empty_display_type = 'ARROWS'
ob_perspective.color = (0.0, 0.0, 0.0, 0.0)
ob_perspective.display_type = 'WIRE'
ob_perspective.lineart.crease_threshold = 0.0
ob_bigboi.parent = ob_bigboi_skeleton
ob_bigboi.location = (0.0, 0.0, 0.0)
ob_bigboi.lineart.crease_threshold = 0.0
_vg = ob_bigboi.vertex_groups.new(name='forearm.L')
_vg.add([16, 18, 20, 22, 24, 26, 28, 30, 32, 34, 36, 38, 40, 42, 44, 46, 48, 49, 50, 51, 52, 53, 54, 55, 56, 57, 58, 59, 60, 61, 62, 63, 64, 65, 66, 67, 68, 69, 70, 71, 72, 73, 74, 75, 76, 77, 78, 79, 112, 113, 114, 115, 116, 117, 118, 119, 120, 121, 122, 123, 124, 125, 126, 127], 1.0, 'REPLACE')
_vg = ob_bigboi.vertex_groups.new(name='forearm.R')
_vg.add([242, 244, 246, 248, 250, 252, 254, 256, 258, 260, 262, 264, 266, 268, 270, 272, 274, 275, 276, 277, 278, 279, 280, 281, 282, 283, 284, 285, 286, 287, 288, 289, 290, 291, 292, 293, 294, 295, 296, 297, 298, 299, 300, 301, 302, 303, 304, 305, 338, 339, 340, 341, 342, 343, 344, 345, 346, 347, 348, 349, 350, 351, 352, 353], 1.0, 'REPLACE')
_vg = ob_bigboi.vertex_groups.new(name='head')
_vg.add([128, 129, 130, 131, 132, 133, 134, 135, 136, 137, 138, 139, 140, 141, 142, 143, 184, 185, 186, 187, 188, 189, 190, 191, 192, 193, 194, 195, 196, 197, 198, 199, 200, 201, 202, 203, 204, 205, 206, 207, 208, 209, 210, 211, 212, 213, 214, 215, 354, 355, 356, 357, 358, 359, 360, 361, 362, 363, 364, 365, 366, 367, 368, 369, 370, 371, 372, 373, 374, 375, 376, 377, 378, 379, 420, 421, 422, 423, 424, 425, 426, 427, 428, 429, 430, 431, 432, 433, 434, 435, 436, 437, 438, 439, 440, 441, 442, 443, 444, 445, 446, 447, 448, 449, 450, 451], 1.0, 'REPLACE')
_vg = ob_bigboi.vertex_groups.new(name='lower_leg.L')
_vg.add([144, 146, 148, 150, 152, 154, 156, 158, 160, 161, 164, 165, 167, 168, 170, 171, 173, 174, 176, 177, 179, 180, 182, 183], 1.0, 'REPLACE')
_vg = ob_bigboi.vertex_groups.new(name='lower_leg.R')
_vg.add([380, 382, 384, 386, 388, 390, 392, 394, 396, 397, 400, 401, 403, 404, 406, 407, 409, 410, 412, 413, 415, 416, 418, 419], 1.0, 'REPLACE')
_vg = ob_bigboi.vertex_groups.new(name='pelvis')
for _i, _w in zip([0, 1, 2, 3, 4, 6, 7, 8, 9, 10, 11, 12, 15, 145, 147, 149, 151, 153, 155, 157, 159, 216, 217, 218, 220, 221, 222, 224, 225, 226, 227, 228, 231, 233, 234, 235, 236, 237, 238, 241, 381, 383, 385, 387, 389, 391, 393, 395], [0.5, 0.5, 1.0, 0.5, 0.5, 1.0, 0.5, 1.0, 0.5, 0.5, 1.0, 0.5, 0.5, 1.0, 1.0, 1.0, 1.0, 1.0, 1.0, 1.0, 1.0, 0.5, 0.5, 0.5, 1.0, 0.5, 0.5, 1.0, 0.5, 1.0, 1.0, 0.5, 1.0, 1.0, 0.5, 1.0, 0.5, 1.0, 0.5, 0.5, 1.0, 1.0, 1.0, 1.0, 1.0, 1.0, 1.0, 1.0]): _vg.add([_i], _w, 'REPLACE')
_vg = ob_bigboi.vertex_groups.new(name='spine')
for _i, _w in zip([0, 1, 3, 4, 5, 7, 9, 10, 12, 13, 14, 15, 17, 19, 21, 23, 25, 27, 29, 31, 33, 35, 37, 39, 41, 43, 45, 47, 216, 217, 218, 219, 221, 222, 223, 225, 228, 229, 230, 232, 234, 236, 238, 239, 240, 241, 243, 245, 247, 249, 251, 253, 255, 257, 259, 261, 263, 265, 267, 269, 271, 273], [1.0, 1.0, 1.0, 0.5, 1.0, 0.5, 1.0, 0.5, 0.5, 1.0, 1.0, 0.5, 1.0, 1.0, 1.0, 1.0, 1.0, 1.0, 1.0, 1.0, 1.0, 1.0, 1.0, 1.0, 1.0, 1.0, 1.0, 1.0, 1.0, 1.0, 1.0, 1.0, 1.0, 0.5, 1.0, 0.5, 1.0, 1.0, 1.0, 1.0, 1.0, 0.5, 0.5, 1.0, 1.0, 0.5, 1.0, 1.0, 1.0, 1.0, 1.0, 1.0, 1.0, 1.0, 1.0, 1.0, 1.0, 1.0, 1.0, 1.0, 1.0, 1.0]): _vg.add([_i], _w, 'REPLACE')
_vg = ob_bigboi.vertex_groups.new(name='thigh.L')
_vg.add([161, 162, 163, 164, 166, 167, 169, 170, 172, 173, 175, 176, 178, 179, 181, 182], 1.0, 'REPLACE')
_vg = ob_bigboi.vertex_groups.new(name='thigh.R')
_vg.add([397, 398, 399, 400, 402, 403, 405, 406, 408, 409, 411, 412, 414, 415, 417, 418], 1.0, 'REPLACE')
_vg = ob_bigboi.vertex_groups.new(name='upper_arm.L')
_vg.add([80, 81, 82, 83, 84, 85, 86, 87, 88, 89, 90, 91, 92, 93, 94, 95, 96, 97, 98, 99, 100, 101, 102, 103, 104, 105, 106, 107, 108, 109, 110, 111, 112, 113, 114, 115, 116, 117, 118, 119, 120, 121, 122, 123, 124, 125, 126, 127], 1.0, 'REPLACE')
_vg = ob_bigboi.vertex_groups.new(name='upper_arm.R')
_vg.add([306, 307, 308, 309, 310, 311, 312, 313, 314, 315, 316, 317, 318, 319, 320, 321, 322, 323, 324, 325, 326, 327, 328, 329, 330, 331, 332, 333, 334, 335, 336, 337, 338, 339, 340, 341, 342, 343, 344, 345, 346, 347, 348, 349, 350, 351, 352, 353], 1.0, 'REPLACE')
_m = ob_bigboi.modifiers.new('Armature', 'ARMATURE')
_m.object = ob_bigboi_skeleton
ob_front.location = (-9.19e-17, -10.62, 5.081)
ob_front.rotation_euler = (1.124, -9.146e-18, 4.125e-18)
ob_front.lineart.crease_threshold = 0.0
ob_right.location = (26.0, 0.0, 4.359)
ob_right.rotation_euler = (1.395, 4.55e-09, 1.571)
ob_right.lineart.crease_threshold = 0.0
ob_left.location = (-26.0, 2.273e-06, 4.359)
ob_left.rotation_euler = (1.395, 4.55e-09, -1.571)
ob_left.lineart.crease_threshold = 0.0
ob_bigboi_skeleton.location = (0.0, 0.0, 0.0)
ob_bigboi_skeleton.show_in_front = True
ob_bigboi_skeleton.lineart.crease_threshold = 0.0

# ---- collection membership
col_collection.objects.link(ob_front_light)
col_collection.objects.link(ob_perspective)
col_collection.objects.link(ob_bigboi)
col_collection.objects.link(ob_front)
col_collection.objects.link(ob_right)
col_collection.objects.link(ob_left)
col_collection.objects.link(ob_bigboi_skeleton)

# ---- scene / render settings (as saved in the file)
scene.camera = ob_front
scene.frame_start = 1; scene.frame_end = 40; scene.frame_set(1)
scene.render.engine = 'BLENDER_EEVEE_NEXT'
scene.render.resolution_x = 1080
scene.render.fps = 40
scene.cycles.use_denoising = False
scene.cycles.samples = 128
scene.cycles.sampling_pattern = 'TABULATED_SOBOL'
scene.cycles.use_adaptive_sampling = False
scene.cycles.use_light_tree = False
scene.view_settings.view_transform = 'Filmic'
bpy.context.view_layer.update()
